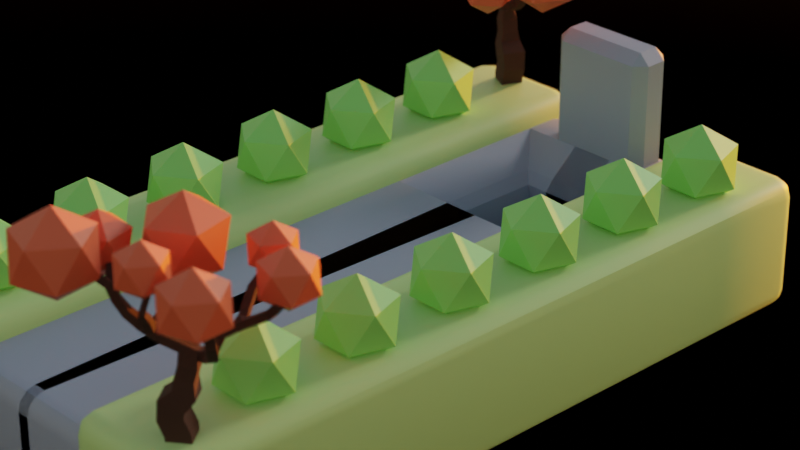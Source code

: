 # Source: path.blend  (saved by Blender 3.5.10; exported with 4.5.12 LTS)
import bpy
from mathutils import Matrix  # noqa: F401  (used for matrix-valued properties, if any)

bpy.ops.wm.read_factory_settings(use_empty=True)
scene = bpy.context.scene
scene.name = 'Scene'

# ---- collections
col_collection = bpy.data.collections.new('Collection'); scene.collection.children.link(col_collection)

# ---- materials (node trees are filled in below, after node groups)
mat_stone = bpy.data.materials.new('Stone')
mat_stone.use_transparent_shadow = False
mat_leaves = bpy.data.materials.new('Leaves')
mat_leaves.use_backface_culling = True
mat_leaves.use_transparent_shadow = False
mat_branch = bpy.data.materials.new('Branch')
mat_branch.use_transparent_shadow = False
mat_hedge = bpy.data.materials.new('Hedge')
mat_hedge.use_transparent_shadow = False
mat_grass = bpy.data.materials.new('Grass')
mat_grass.use_transparent_shadow = False

# ---- node groups
ng_auto_smooth = bpy.data.node_groups.new('Auto Smooth', 'GeometryNodeTree')
_s = ng_auto_smooth.interface.new_socket(name='Geometry', in_out='OUTPUT', socket_type='NodeSocketGeometry')
_s = ng_auto_smooth.interface.new_socket(name='Geometry', in_out='INPUT', socket_type='NodeSocketGeometry')
_s = ng_auto_smooth.interface.new_socket(name='Angle', in_out='INPUT', socket_type='NodeSocketFloat')
_s.subtype = 'ANGLE'
_s.min_value = 0.0
_s.max_value = 3.142
ng_auto_smooth.is_modifier = True
_N = ng_auto_smooth.nodes; _L = ng_auto_smooth.links
n0 = _N.new('NodeGroupOutput'); n0.name = 'Group Output'; n0.location = (480, -100)
n1 = _N.new('NodeGroupInput'); n1.name = 'Group Input'; n1.location = (-420, -300)
n2 = _N.new('NodeGroupInput'); n2.name = 'Group Input.001'; n2.location = (-60, -100)
n3 = _N.new('GeometryNodeSetShadeSmooth'); n3.name = 'Set Shade Smooth'; n3.location = (120, -100)
n3.domain = 'EDGE'
n4 = _N.new('GeometryNodeSetShadeSmooth'); n4.name = 'Set Shade Smooth.001'; n4.location = (300, -100)
n5 = _N.new('GeometryNodeInputMeshEdgeAngle'); n5.name = 'Edge Angle'; n5.location = (-420, -220)
n6 = _N.new('GeometryNodeInputEdgeSmooth'); n6.name = 'Is Edge Smooth'; n6.location = (-60, -160)
n7 = _N.new('GeometryNodeInputShadeSmooth'); n7.name = 'Is Face Smooth'; n7.location = (-240, -340)
n8 = _N.new('FunctionNodeBooleanMath'); n8.name = 'Boolean Math'; n8.location = (-60, -220)
n9 = _N.new('FunctionNodeCompare'); n9.name = 'Compare'; n9.location = (-240, -180)
n9.operation = 'LESS_EQUAL'
_L.new(n5.outputs[0], n9.inputs[0])
_L.new(n4.outputs[0], n0.inputs[0])
_L.new(n1.outputs[1], n9.inputs[1])
_L.new(n9.outputs[0], n8.inputs[0])
_L.new(n7.outputs[0], n8.inputs[1])
_L.new(n2.outputs[0], n3.inputs[0])
_L.new(n6.outputs[0], n3.inputs[1])
_L.new(n3.outputs[0], n4.inputs[0])
_L.new(n8.outputs[0], n3.inputs[2])
n0.is_active_output = True

# ---- material node trees
mat_stone.use_nodes = True; mat_stone.node_tree.nodes.clear()
_N = mat_stone.node_tree.nodes; _L = mat_stone.node_tree.links
n0 = _N.new('ShaderNodeBsdfPrincipled'); n0.name = 'Principled BSDF'; n0.location = (10, 300)
n0.distribution = 'GGX'
n0.subsurface_method = 'RANDOM_WALK_SKIN'
n0.inputs[0].default_value = (0.3344, 0.3631, 0.4575, 1.0)
n0.inputs[3].default_value = 1.45
n0.inputs[27].default_value = (0.0, 0.0, 0.0, 1.0)
n0.inputs[28].default_value = 1.0
n1 = _N.new('ShaderNodeOutputMaterial'); n1.name = 'Material Output'; n1.location = (300, 300)
_L.new(n0.outputs[0], n1.inputs[0])
n1.is_active_output = True
mat_leaves.use_nodes = True; mat_leaves.node_tree.nodes.clear()
_N = mat_leaves.node_tree.nodes; _L = mat_leaves.node_tree.links
n0 = _N.new('ShaderNodeBsdfPrincipled'); n0.name = 'Principled BSDF'; n0.location = (10, 300)
n0.distribution = 'GGX'
n0.subsurface_method = 'RANDOM_WALK_SKIN'
n0.inputs[0].default_value = (0.7991, 0.1329, 0.05613, 1.0)
n0.inputs[3].default_value = 1.45
n0.inputs[27].default_value = (0.0, 0.0, 0.0, 1.0)
n0.inputs[28].default_value = 1.0
n1 = _N.new('ShaderNodeOutputMaterial'); n1.name = 'Material Output'; n1.location = (300, 300)
_L.new(n0.outputs[0], n1.inputs[0])
n1.is_active_output = True
mat_branch.use_nodes = True; mat_branch.node_tree.nodes.clear()
_N = mat_branch.node_tree.nodes; _L = mat_branch.node_tree.links
n0 = _N.new('ShaderNodeBsdfPrincipled'); n0.name = 'Principled BSDF'; n0.location = (10, 300)
n0.distribution = 'GGX'
n0.subsurface_method = 'RANDOM_WALK_SKIN'
n0.inputs[0].default_value = (0.06072, 0.02531, 0.01471, 1.0)
n0.inputs[2].default_value = 1.0
n0.inputs[3].default_value = 1.45
n0.inputs[27].default_value = (0.0, 0.0, 0.0, 1.0)
n0.inputs[28].default_value = 1.0
n1 = _N.new('ShaderNodeOutputMaterial'); n1.name = 'Material Output'; n1.location = (300, 300)
_L.new(n0.outputs[0], n1.inputs[0])
n1.is_active_output = True
mat_hedge.use_nodes = True; mat_hedge.node_tree.nodes.clear()
_N = mat_hedge.node_tree.nodes; _L = mat_hedge.node_tree.links
n0 = _N.new('ShaderNodeBsdfPrincipled'); n0.name = 'Principled BSDF'; n0.location = (10, 300)
n0.distribution = 'GGX'
n0.subsurface_method = 'RANDOM_WALK_SKIN'
n0.inputs[0].default_value = (0.3157, 0.8, 0.1717, 1.0)
n0.inputs[3].default_value = 1.45
n0.inputs[27].default_value = (0.0, 0.0, 0.0, 1.0)
n0.inputs[28].default_value = 1.0
n1 = _N.new('ShaderNodeOutputMaterial'); n1.name = 'Material Output'; n1.location = (300, 300)
_L.new(n0.outputs[0], n1.inputs[0])
n1.is_active_output = True
mat_grass.use_nodes = True; mat_grass.node_tree.nodes.clear()
_N = mat_grass.node_tree.nodes; _L = mat_grass.node_tree.links
n0 = _N.new('ShaderNodeBsdfPrincipled'); n0.name = 'Principled BSDF'; n0.location = (10, 300)
n0.distribution = 'GGX'
n0.subsurface_method = 'RANDOM_WALK_SKIN'
n0.inputs[0].default_value = (0.5733, 0.8, 0.2787, 1.0)
n0.inputs[3].default_value = 1.45
n0.inputs[27].default_value = (0.0, 0.0, 0.0, 1.0)
n0.inputs[28].default_value = 1.0
n1 = _N.new('ShaderNodeOutputMaterial'); n1.name = 'Material Output'; n1.location = (300, 300)
_L.new(n0.outputs[0], n1.inputs[0])
n1.is_active_output = True

# ---- world
world_world = bpy.data.worlds.new('World'); scene.world = world_world
world_world.use_nodes = True; world_world.node_tree.nodes.clear()
_N = world_world.node_tree.nodes; _L = world_world.node_tree.links
n0 = _N.new('ShaderNodeOutputWorld'); n0.name = 'World Output'; n0.location = (300, 300)
n1 = _N.new('ShaderNodeBackground'); n1.name = 'Background'; n1.location = (10, 300)
n1.inputs[1].default_value = 0.6
n2 = _N.new('ShaderNodeTexSky'); n2.name = 'Sky Texture'; n2.location = (-205, 335)
n2.sun_elevation = 0.01571
_L.new(n1.outputs[0], n0.inputs[0])
_L.new(n2.outputs[0], n1.inputs[0])
n0.is_active_output = True
world_world.color = (0.05088, 0.05088, 0.05088)
world_world.use_sun_shadow = False
world_world.sun_shadow_jitter_overblur = 0.0

# ---- cameras
cam_camera = bpy.data.cameras.new('Camera')
cam_camera.clip_end = 100.0
cam_camera.lens = 104.0
cam_camera.ortho_scale = 7.314
cam_camera.dof.use_dof = True
cam_camera.dof.focus_distance = 11.0
cam_camera.dof.aperture_fstop = 0.8
cam_camera.dof.aperture_blades = 3

# ---- lights
light_light = bpy.data.lights.new('Light', 'SUN')
light_light.transmission_factor = 0.0
light_light.angle = 0.1993
light_light.energy = 1.0
light_light.shadow_soft_size = 0.1
light_light.shadow_cascade_max_distance = 1000.0

# ---- meshes
me_cube = bpy.data.meshes.new('Cube')
me_cube.from_pydata([(-0.1535, 1.393, -0.3609), (-0.1535, -2.018, 0.3609), (-0.1869, 0.9327, -0.3609), (-0.3188, 0.9318, 0.3609), (-0.3188, 0.2787, 0.3609), (-0.1869, 0.2778, -0.3609), (-0.1535, 1.393, 0.3609), (-0.1535, -2.018, -0.3609), (0.02865, 1.393, 0.3609), (0.02865, -2.018, -0.3609), (0.02865, 1.393, -0.3609), (0.02865, -2.018, 0.3609), (0.08478, 0.9327, -0.3609), (0.0, 0.9318, 0.3609), (0.0, 0.2787, 0.3609), (0.08478, 0.2778, -0.3609), (-0.43, 1.393, -0.3609), (-0.43, -2.018, 0.3609), (-0.43, 0.8281, -0.3609), (-0.43, 0.8281, 0.3609), (-0.43, 0.3825, 0.3609), (-0.43, 0.3825, -0.3609), (-0.43, 1.393, 0.3609), (-0.43, -2.018, -0.3609), (-0.2786, 1.163, 0.3609), (0.05671, 1.163, 0.3609), (-0.43, 1.111, 0.3609)], [], [(16, 22, 6, 0), (12, 15, 5, 2), (11, 14, 4, 1), (10, 12, 2, 0), (9, 11, 1, 7), (15, 9, 7, 5), (25, 8, 6, 24), (0, 6, 8, 10), (2, 5, 21, 18), (1, 4, 20, 17), (4, 3, 19, 20), (0, 2, 18, 16), (7, 1, 17, 23), (5, 7, 23, 21), (24, 6, 22, 26), (3, 24, 26, 19), (13, 25, 24, 3), (3, 4, 14, 13)])
me_cube.polygons.foreach_set('use_smooth', [True] * 18)
_uv = me_cube.uv_layers.new(name='UVMap')
_uv.uv.foreach_set('vector', [0.375, 0.1099, 0.625, 0.1099, 0.625, 0.1548, 0.375, 0.1548, 0.16, 0.5746, 0.1876, 0.5746, 0.1876, 0.5952, 0.16, 0.5952, 0.625, 0.5746, 0.8124, 0.5746, 0.8124, 0.5952, 0.625, 0.5952, 0.125, 0.5746, 0.16, 0.5746, 0.16, 0.5952, 0.125, 0.5952, 0.375, 0.5746, 0.625, 0.5746, 0.625, 0.5952, 0.375, 0.5952, 0.1876, 0.5746, 0.375, 0.5746, 0.375, 0.5952, 0.1876, 0.5952, 0.8575, 0.5746, 0.875, 0.5746, 0.875, 0.5952, 0.8575, 0.5952, 0.375, 0.1548, 0.625, 0.1548, 0.625, 0.1754, 0.375, 0.1754, 0.16, 0.5952, 0.1876, 0.5952, 0.1876, 0.6401, 0.16, 0.6401, 0.625, 0.5952, 0.8124, 0.5952, 0.8124, 0.6401, 0.625, 0.6401, 0.8124, 0.5952, 0.84, 0.5952, 0.84, 0.6401, 0.8124, 0.6401, 0.125, 0.5952, 0.16, 0.5952, 0.16, 0.6401, 0.125, 0.6401, 0.375, 0.5952, 0.625, 0.5952, 0.625, 0.6401, 0.375, 0.6401, 0.1876, 0.5952, 0.375, 0.5952, 0.375, 0.6401, 0.1876, 0.6401, 0.8575, 0.5952, 0.875, 0.5952, 0.875, 0.6401, 0.8575, 0.6401, 0.84, 0.5952, 0.8575, 0.5952, 0.8575, 0.6401, 0.84, 0.6401, 0.84, 0.5746, 0.8575, 0.5746, 0.8575, 0.5952, 0.84, 0.5952, 0.84, 0.5952, 0.8124, 0.5952, 0.8124, 0.5746, 0.84, 0.5746])
me_cube.materials.append(mat_stone)
me_cube.use_mirror_vertex_groups = False
me_cube.update()
me_icosphere_016 = bpy.data.meshes.new('Icosphere.016')
me_icosphere_016.from_pydata([(0.0, 0.0, -0.2135), (0.08992, -0.1685, -0.09548), (-0.1324, -0.1376, -0.09548), (-0.1718, 0.08343, -0.09548), (0.02627, 0.1891, -0.09548), (0.188, 0.03346, -0.09548), (-0.02627, -0.1891, 0.09548), (-0.188, -0.03346, 0.09548), (-0.08992, 0.1685, 0.09548), (0.1324, 0.1376, 0.09548), (0.1718, -0.08343, 0.09548), (0.0, 0.0, 0.2135)], [], [(0, 1, 2), (1, 0, 5), (0, 2, 3), (0, 3, 4), (0, 4, 5), (1, 5, 10), (2, 1, 6), (3, 2, 7), (4, 3, 8), (5, 4, 9), (1, 10, 6), (2, 6, 7), (3, 7, 8), (4, 8, 9), (5, 9, 10), (6, 10, 11), (7, 6, 11), (8, 7, 11), (9, 8, 11), (10, 9, 11)])
_uv = me_icosphere_016.uv_layers.new(name='UVMap')
_uv.uv.foreach_set('vector', [0.1818, 0.0, 0.2727, 0.1575, 0.09091, 0.1575, 0.2727, 0.1575, 0.3636, 0.0, 0.4545, 0.1575, 0.9091, 0.0, 1.0, 0.1575, 0.8182, 0.1575, 0.7273, 0.0, 0.8182, 0.1575, 0.6364, 0.1575, 0.5455, 0.0, 0.6364, 0.1575, 0.4545, 0.1575, 0.2727, 0.1575, 0.4545, 0.1575, 0.3636, 0.3149, 0.09091, 0.1575, 0.2727, 0.1575, 0.1818, 0.3149, 0.8182, 0.1575, 1.0, 0.1575, 0.9091, 0.3149, 0.6364, 0.1575, 0.8182, 0.1575, 0.7273, 0.3149, 0.4545, 0.1575, 0.6364, 0.1575, 0.5455, 0.3149, 0.2727, 0.1575, 0.3636, 0.3149, 0.1818, 0.3149, 0.09091, 0.1575, 0.1818, 0.3149, 0.0, 0.3149, 0.8182, 0.1575, 0.9091, 0.3149, 0.7273, 0.3149, 0.6364, 0.1575, 0.7273, 0.3149, 0.5455, 0.3149, 0.4545, 0.1575, 0.5455, 0.3149, 0.3636, 0.3149, 0.1818, 0.3149, 0.3636, 0.3149, 0.2727, 0.4724, 0.0, 0.3149, 0.1818, 0.3149, 0.09091, 0.4724, 0.7273, 0.3149, 0.9091, 0.3149, 0.8182, 0.4724, 0.5455, 0.3149, 0.7273, 0.3149, 0.6364, 0.4724, 0.3636, 0.3149, 0.5455, 0.3149, 0.4545, 0.4724])
me_icosphere_016.materials.append(mat_leaves)
me_icosphere_016.update()
me_icosphere_017 = bpy.data.meshes.new('Icosphere.017')
me_icosphere_017.from_pydata([(0.0, 0.0, -0.1717), (0.07232, -0.1355, -0.07679), (-0.1065, -0.1106, -0.07679), (-0.1381, 0.0671, -0.07679), (0.02113, 0.1521, -0.07679), (0.1512, 0.02691, -0.07679), (-0.02113, -0.1521, 0.07679), (-0.1512, -0.02691, 0.07679), (-0.07232, 0.1355, 0.07679), (0.1065, 0.1106, 0.07679), (0.1381, -0.0671, 0.07679), (0.0, 0.0, 0.1717)], [], [(0, 1, 2), (1, 0, 5), (0, 2, 3), (0, 3, 4), (0, 4, 5), (1, 5, 10), (2, 1, 6), (3, 2, 7), (4, 3, 8), (5, 4, 9), (1, 10, 6), (2, 6, 7), (3, 7, 8), (4, 8, 9), (5, 9, 10), (6, 10, 11), (7, 6, 11), (8, 7, 11), (9, 8, 11), (10, 9, 11)])
_uv = me_icosphere_017.uv_layers.new(name='UVMap')
_uv.uv.foreach_set('vector', [0.1818, 0.0, 0.2727, 0.1575, 0.09091, 0.1575, 0.2727, 0.1575, 0.3636, 0.0, 0.4545, 0.1575, 0.9091, 0.0, 1.0, 0.1575, 0.8182, 0.1575, 0.7273, 0.0, 0.8182, 0.1575, 0.6364, 0.1575, 0.5455, 0.0, 0.6364, 0.1575, 0.4545, 0.1575, 0.2727, 0.1575, 0.4545, 0.1575, 0.3636, 0.3149, 0.09091, 0.1575, 0.2727, 0.1575, 0.1818, 0.3149, 0.8182, 0.1575, 1.0, 0.1575, 0.9091, 0.3149, 0.6364, 0.1575, 0.8182, 0.1575, 0.7273, 0.3149, 0.4545, 0.1575, 0.6364, 0.1575, 0.5455, 0.3149, 0.2727, 0.1575, 0.3636, 0.3149, 0.1818, 0.3149, 0.09091, 0.1575, 0.1818, 0.3149, 0.0, 0.3149, 0.8182, 0.1575, 0.9091, 0.3149, 0.7273, 0.3149, 0.6364, 0.1575, 0.7273, 0.3149, 0.5455, 0.3149, 0.4545, 0.1575, 0.5455, 0.3149, 0.3636, 0.3149, 0.1818, 0.3149, 0.3636, 0.3149, 0.2727, 0.4724, 0.0, 0.3149, 0.1818, 0.3149, 0.09091, 0.4724, 0.7273, 0.3149, 0.9091, 0.3149, 0.8182, 0.4724, 0.5455, 0.3149, 0.7273, 0.3149, 0.6364, 0.4724, 0.3636, 0.3149, 0.5455, 0.3149, 0.4545, 0.4724])
me_icosphere_017.materials.append(mat_leaves)
me_icosphere_017.update()
me_icosphere_018 = bpy.data.meshes.new('Icosphere.018')
me_icosphere_018.from_pydata([(0.0, 0.0, -0.1459), (0.06145, -0.1151, -0.06525), (-0.0905, -0.09402, -0.06525), (-0.1174, 0.05702, -0.06525), (0.01795, 0.1293, -0.06525), (0.1285, 0.02287, -0.06525), (-0.01795, -0.1293, 0.06525), (-0.1285, -0.02287, 0.06525), (-0.06145, 0.1151, 0.06525), (0.0905, 0.09402, 0.06525), (0.1174, -0.05702, 0.06525), (0.0, 0.0, 0.1459)], [], [(0, 1, 2), (1, 0, 5), (0, 2, 3), (0, 3, 4), (0, 4, 5), (1, 5, 10), (2, 1, 6), (3, 2, 7), (4, 3, 8), (5, 4, 9), (1, 10, 6), (2, 6, 7), (3, 7, 8), (4, 8, 9), (5, 9, 10), (6, 10, 11), (7, 6, 11), (8, 7, 11), (9, 8, 11), (10, 9, 11)])
_uv = me_icosphere_018.uv_layers.new(name='UVMap')
_uv.uv.foreach_set('vector', [0.1818, 0.0, 0.2727, 0.1575, 0.09091, 0.1575, 0.2727, 0.1575, 0.3636, 0.0, 0.4545, 0.1575, 0.9091, 0.0, 1.0, 0.1575, 0.8182, 0.1575, 0.7273, 0.0, 0.8182, 0.1575, 0.6364, 0.1575, 0.5455, 0.0, 0.6364, 0.1575, 0.4545, 0.1575, 0.2727, 0.1575, 0.4545, 0.1575, 0.3636, 0.3149, 0.09091, 0.1575, 0.2727, 0.1575, 0.1818, 0.3149, 0.8182, 0.1575, 1.0, 0.1575, 0.9091, 0.3149, 0.6364, 0.1575, 0.8182, 0.1575, 0.7273, 0.3149, 0.4545, 0.1575, 0.6364, 0.1575, 0.5455, 0.3149, 0.2727, 0.1575, 0.3636, 0.3149, 0.1818, 0.3149, 0.09091, 0.1575, 0.1818, 0.3149, 0.0, 0.3149, 0.8182, 0.1575, 0.9091, 0.3149, 0.7273, 0.3149, 0.6364, 0.1575, 0.7273, 0.3149, 0.5455, 0.3149, 0.4545, 0.1575, 0.5455, 0.3149, 0.3636, 0.3149, 0.1818, 0.3149, 0.3636, 0.3149, 0.2727, 0.4724, 0.0, 0.3149, 0.1818, 0.3149, 0.09091, 0.4724, 0.7273, 0.3149, 0.9091, 0.3149, 0.8182, 0.4724, 0.5455, 0.3149, 0.7273, 0.3149, 0.6364, 0.4724, 0.3636, 0.3149, 0.5455, 0.3149, 0.4545, 0.4724])
me_icosphere_018.materials.append(mat_leaves)
me_icosphere_018.update()
me_icosphere_019 = bpy.data.meshes.new('Icosphere.019')
me_icosphere_019.from_pydata([(0.0, 0.0, -0.1314), (0.05536, -0.1037, -0.05878), (-0.08152, -0.08469, -0.05878), (-0.1057, 0.05136, -0.05878), (0.01617, 0.1164, -0.05878), (0.1157, 0.0206, -0.05878), (-0.01617, -0.1164, 0.05878), (-0.1157, -0.0206, 0.05878), (-0.05536, 0.1037, 0.05878), (0.08152, 0.08469, 0.05878), (0.1057, -0.05136, 0.05878), (0.0, 0.0, 0.1314)], [], [(0, 1, 2), (1, 0, 5), (0, 2, 3), (0, 3, 4), (0, 4, 5), (1, 5, 10), (2, 1, 6), (3, 2, 7), (4, 3, 8), (5, 4, 9), (1, 10, 6), (2, 6, 7), (3, 7, 8), (4, 8, 9), (5, 9, 10), (6, 10, 11), (7, 6, 11), (8, 7, 11), (9, 8, 11), (10, 9, 11)])
_uv = me_icosphere_019.uv_layers.new(name='UVMap')
_uv.uv.foreach_set('vector', [0.1818, 0.0, 0.2727, 0.1575, 0.09091, 0.1575, 0.2727, 0.1575, 0.3636, 0.0, 0.4545, 0.1575, 0.9091, 0.0, 1.0, 0.1575, 0.8182, 0.1575, 0.7273, 0.0, 0.8182, 0.1575, 0.6364, 0.1575, 0.5455, 0.0, 0.6364, 0.1575, 0.4545, 0.1575, 0.2727, 0.1575, 0.4545, 0.1575, 0.3636, 0.3149, 0.09091, 0.1575, 0.2727, 0.1575, 0.1818, 0.3149, 0.8182, 0.1575, 1.0, 0.1575, 0.9091, 0.3149, 0.6364, 0.1575, 0.8182, 0.1575, 0.7273, 0.3149, 0.4545, 0.1575, 0.6364, 0.1575, 0.5455, 0.3149, 0.2727, 0.1575, 0.3636, 0.3149, 0.1818, 0.3149, 0.09091, 0.1575, 0.1818, 0.3149, 0.0, 0.3149, 0.8182, 0.1575, 0.9091, 0.3149, 0.7273, 0.3149, 0.6364, 0.1575, 0.7273, 0.3149, 0.5455, 0.3149, 0.4545, 0.1575, 0.5455, 0.3149, 0.3636, 0.3149, 0.1818, 0.3149, 0.3636, 0.3149, 0.2727, 0.4724, 0.0, 0.3149, 0.1818, 0.3149, 0.09091, 0.4724, 0.7273, 0.3149, 0.9091, 0.3149, 0.8182, 0.4724, 0.5455, 0.3149, 0.7273, 0.3149, 0.6364, 0.4724, 0.3636, 0.3149, 0.5455, 0.3149, 0.4545, 0.4724])
me_icosphere_019.materials.append(mat_leaves)
me_icosphere_019.update()
me_icosphere_020 = bpy.data.meshes.new('Icosphere.020')
me_icosphere_020.from_pydata([(0.0, 0.0, -0.2135), (0.01549, -0.1903, -0.09548), (-0.1762, -0.07354, -0.09548), (-0.1244, 0.1449, -0.09548), (0.09934, 0.1631, -0.09548), (0.1858, -0.04408, -0.09548), (-0.09934, -0.1631, 0.09548), (-0.1858, 0.04408, 0.09548), (-0.01549, 0.1903, 0.09548), (0.1762, 0.07354, 0.09548), (0.1244, -0.1449, 0.09548), (0.0, 0.0, 0.2135)], [], [(0, 1, 2), (1, 0, 5), (0, 2, 3), (0, 3, 4), (0, 4, 5), (1, 5, 10), (2, 1, 6), (3, 2, 7), (4, 3, 8), (5, 4, 9), (1, 10, 6), (2, 6, 7), (3, 7, 8), (4, 8, 9), (5, 9, 10), (6, 10, 11), (7, 6, 11), (8, 7, 11), (9, 8, 11), (10, 9, 11)])
_uv = me_icosphere_020.uv_layers.new(name='UVMap')
_uv.uv.foreach_set('vector', [0.1818, 0.0, 0.2727, 0.1575, 0.09091, 0.1575, 0.2727, 0.1575, 0.3636, 0.0, 0.4545, 0.1575, 0.9091, 0.0, 1.0, 0.1575, 0.8182, 0.1575, 0.7273, 0.0, 0.8182, 0.1575, 0.6364, 0.1575, 0.5455, 0.0, 0.6364, 0.1575, 0.4545, 0.1575, 0.2727, 0.1575, 0.4545, 0.1575, 0.3636, 0.3149, 0.09091, 0.1575, 0.2727, 0.1575, 0.1818, 0.3149, 0.8182, 0.1575, 1.0, 0.1575, 0.9091, 0.3149, 0.6364, 0.1575, 0.8182, 0.1575, 0.7273, 0.3149, 0.4545, 0.1575, 0.6364, 0.1575, 0.5455, 0.3149, 0.2727, 0.1575, 0.3636, 0.3149, 0.1818, 0.3149, 0.09091, 0.1575, 0.1818, 0.3149, 0.0, 0.3149, 0.8182, 0.1575, 0.9091, 0.3149, 0.7273, 0.3149, 0.6364, 0.1575, 0.7273, 0.3149, 0.5455, 0.3149, 0.4545, 0.1575, 0.5455, 0.3149, 0.3636, 0.3149, 0.1818, 0.3149, 0.3636, 0.3149, 0.2727, 0.4724, 0.0, 0.3149, 0.1818, 0.3149, 0.09091, 0.4724, 0.7273, 0.3149, 0.9091, 0.3149, 0.8182, 0.4724, 0.5455, 0.3149, 0.7273, 0.3149, 0.6364, 0.4724, 0.3636, 0.3149, 0.5455, 0.3149, 0.4545, 0.4724])
me_icosphere_020.materials.append(mat_leaves)
me_icosphere_020.update()
me_icosphere_021 = bpy.data.meshes.new('Icosphere.021')
me_icosphere_021.from_pydata([(0.0, 0.0, -0.1536), (0.01114, -0.1369, -0.06868), (-0.1268, -0.0529, -0.06868), (-0.08949, 0.1042, -0.06868), (0.07146, 0.1173, -0.06868), (0.1336, -0.03171, -0.06868), (-0.07146, -0.1173, 0.06868), (-0.1336, 0.03171, 0.06868), (-0.01114, 0.1369, 0.06868), (0.1268, 0.0529, 0.06868), (0.08949, -0.1042, 0.06868), (0.0, 0.0, 0.1536)], [], [(0, 1, 2), (1, 0, 5), (0, 2, 3), (0, 3, 4), (0, 4, 5), (1, 5, 10), (2, 1, 6), (3, 2, 7), (4, 3, 8), (5, 4, 9), (1, 10, 6), (2, 6, 7), (3, 7, 8), (4, 8, 9), (5, 9, 10), (6, 10, 11), (7, 6, 11), (8, 7, 11), (9, 8, 11), (10, 9, 11)])
_uv = me_icosphere_021.uv_layers.new(name='UVMap')
_uv.uv.foreach_set('vector', [0.1818, 0.0, 0.2727, 0.1575, 0.09091, 0.1575, 0.2727, 0.1575, 0.3636, 0.0, 0.4545, 0.1575, 0.9091, 0.0, 1.0, 0.1575, 0.8182, 0.1575, 0.7273, 0.0, 0.8182, 0.1575, 0.6364, 0.1575, 0.5455, 0.0, 0.6364, 0.1575, 0.4545, 0.1575, 0.2727, 0.1575, 0.4545, 0.1575, 0.3636, 0.3149, 0.09091, 0.1575, 0.2727, 0.1575, 0.1818, 0.3149, 0.8182, 0.1575, 1.0, 0.1575, 0.9091, 0.3149, 0.6364, 0.1575, 0.8182, 0.1575, 0.7273, 0.3149, 0.4545, 0.1575, 0.6364, 0.1575, 0.5455, 0.3149, 0.2727, 0.1575, 0.3636, 0.3149, 0.1818, 0.3149, 0.09091, 0.1575, 0.1818, 0.3149, 0.0, 0.3149, 0.8182, 0.1575, 0.9091, 0.3149, 0.7273, 0.3149, 0.6364, 0.1575, 0.7273, 0.3149, 0.5455, 0.3149, 0.4545, 0.1575, 0.5455, 0.3149, 0.3636, 0.3149, 0.1818, 0.3149, 0.3636, 0.3149, 0.2727, 0.4724, 0.0, 0.3149, 0.1818, 0.3149, 0.09091, 0.4724, 0.7273, 0.3149, 0.9091, 0.3149, 0.8182, 0.4724, 0.5455, 0.3149, 0.7273, 0.3149, 0.6364, 0.4724, 0.3636, 0.3149, 0.5455, 0.3149, 0.4545, 0.4724])
me_icosphere_021.materials.append(mat_leaves)
me_icosphere_021.update()
me_icosphere_022 = bpy.data.meshes.new('Icosphere.022')
me_icosphere_022.from_pydata([(0.0, 0.0, -0.1235), (0.05203, -0.09748, -0.05525), (-0.07663, -0.07961, -0.05525), (-0.09939, 0.04828, -0.05525), (0.0152, 0.1094, -0.05525), (0.1088, 0.01936, -0.05525), (-0.0152, -0.1094, 0.05525), (-0.1088, -0.01936, 0.05525), (-0.05203, 0.09748, 0.05525), (0.07663, 0.07961, 0.05525), (0.09939, -0.04828, 0.05525), (0.0, 0.0, 0.1235)], [], [(0, 1, 2), (1, 0, 5), (0, 2, 3), (0, 3, 4), (0, 4, 5), (1, 5, 10), (2, 1, 6), (3, 2, 7), (4, 3, 8), (5, 4, 9), (1, 10, 6), (2, 6, 7), (3, 7, 8), (4, 8, 9), (5, 9, 10), (6, 10, 11), (7, 6, 11), (8, 7, 11), (9, 8, 11), (10, 9, 11)])
_uv = me_icosphere_022.uv_layers.new(name='UVMap')
_uv.uv.foreach_set('vector', [0.1818, 0.0, 0.2727, 0.1575, 0.09091, 0.1575, 0.2727, 0.1575, 0.3636, 0.0, 0.4545, 0.1575, 0.9091, 0.0, 1.0, 0.1575, 0.8182, 0.1575, 0.7273, 0.0, 0.8182, 0.1575, 0.6364, 0.1575, 0.5455, 0.0, 0.6364, 0.1575, 0.4545, 0.1575, 0.2727, 0.1575, 0.4545, 0.1575, 0.3636, 0.3149, 0.09091, 0.1575, 0.2727, 0.1575, 0.1818, 0.3149, 0.8182, 0.1575, 1.0, 0.1575, 0.9091, 0.3149, 0.6364, 0.1575, 0.8182, 0.1575, 0.7273, 0.3149, 0.4545, 0.1575, 0.6364, 0.1575, 0.5455, 0.3149, 0.2727, 0.1575, 0.3636, 0.3149, 0.1818, 0.3149, 0.09091, 0.1575, 0.1818, 0.3149, 0.0, 0.3149, 0.8182, 0.1575, 0.9091, 0.3149, 0.7273, 0.3149, 0.6364, 0.1575, 0.7273, 0.3149, 0.5455, 0.3149, 0.4545, 0.1575, 0.5455, 0.3149, 0.3636, 0.3149, 0.1818, 0.3149, 0.3636, 0.3149, 0.2727, 0.4724, 0.0, 0.3149, 0.1818, 0.3149, 0.09091, 0.4724, 0.7273, 0.3149, 0.9091, 0.3149, 0.8182, 0.4724, 0.5455, 0.3149, 0.7273, 0.3149, 0.6364, 0.4724, 0.3636, 0.3149, 0.5455, 0.3149, 0.4545, 0.4724])
me_icosphere_022.materials.append(mat_leaves)
me_icosphere_022.update()
me_cube_019 = bpy.data.meshes.new('Cube.019')
me_cube_019.from_pydata([(0.05548, 0.04308, -0.4335), (0.004176, -0.06255, -0.4335), (-0.1014, -0.01125, -0.4311), (-0.05012, 0.09438, -0.4311), (0.08457, 0.02896, -0.2938), (0.03326, -0.07667, -0.2938), (-0.07105, -0.02601, -0.2753), (-0.01974, 0.07962, -0.2753), (0.01986, 0.05456, -0.147), (-0.02687, -0.04164, -0.147), (-0.1154, 0.001377, -0.1888), (-0.0687, 0.09758, -0.1888), (0.2429, -0.07504, 0.2881), (0.2329, -0.1067, 0.2765), (0.2054, -0.106, 0.2982), (0.2153, -0.07438, 0.3099), (0.2829, -0.1224, 0.3083), (0.2689, -0.1501, 0.2919), (0.247, -0.1551, 0.319), (0.261, -0.1273, 0.3354), (0.3943, -0.192, 0.3949), (0.3849, -0.2232, 0.3817), (0.362, -0.2274, 0.408), (0.3713, -0.1962, 0.4211), (-0.2047, 0.08529, 0.08916), (-0.1944, 0.1201, 0.09761), (-0.1715, 0.1069, 0.124), (-0.1818, 0.07212, 0.1155), (-0.3896, 0.192, 0.2063), (-0.3588, 0.2126, 0.2019), (-0.343, 0.1951, 0.2308), (-0.3738, 0.1745, 0.2352), (0.09146, 0.05972, 0.1762), (0.1252, 0.04538, 0.1765), (0.1145, 0.02098, 0.2017), (0.08083, 0.03532, 0.2013), (0.122, 0.1262, 0.2464), (0.1484, 0.1177, 0.2504), (0.1391, 0.09256, 0.2586), (0.1127, 0.101, 0.2545), (-0.4073, 0.283, 0.2928), (-0.3745, 0.2981, 0.2833), (-0.3574, 0.277, 0.3088), (-0.3901, 0.2619, 0.3183), (0.22, -0.2219, 0.2486), (0.1858, -0.2197, 0.2461), (0.1841, -0.2074, 0.2782), (0.2184, -0.2096, 0.2808), (0.01005, 0.04818, -0.09976), (-0.02791, -0.02999, -0.09976), (-0.1053, 0.00762, -0.1117), (-0.06737, 0.08578, -0.1117), (-0.006521, 0.05623, -0.03437), (-0.04449, -0.02194, -0.03437), (-0.1213, 0.01536, -0.05059), (-0.08331, 0.09353, -0.05059), (0.05567, 0.04299, -0.3708), (0.004363, -0.06264, -0.3708), (-0.0989, -0.01248, -0.3461), (-0.0476, 0.09315, -0.3461), (0.07997, 0.03551, -0.1939), (0.02527, -0.07711, -0.1939), (-0.07636, -0.02775, -0.2479), (-0.02165, 0.08487, -0.2479), (0.1732, -0.3913, 0.2914), (0.14, -0.3832, 0.287), (0.1378, -0.3742, 0.3202), (0.171, -0.3823, 0.3246), (-0.01037, -0.1766, 0.09881), (-0.0511, -0.1564, 0.1019), (-0.03949, -0.1391, 0.1424), (0.001247, -0.1593, 0.1393), (-0.02039, -0.2511, 0.1632), (-0.06333, -0.2383, 0.1715), (-0.04877, -0.2111, 0.2051), (-0.005841, -0.2239, 0.1968), (-0.0258, -0.2921, 0.1987), (-0.06873, -0.2793, 0.207), (-0.05418, -0.2522, 0.2405), (-0.01125, -0.265, 0.2323), (-0.1507, 0.2049, 0.0511), (-0.1056, 0.1989, 0.04952), (-0.1082, 0.1698, 0.0844), (-0.1534, 0.1758, 0.08598), (-0.1259, 0.3026, 0.1537), (-0.08134, 0.294, 0.1494), (-0.08628, 0.2561, 0.1741), (-0.1308, 0.2647, 0.1785), (-0.1058, 0.3403, 0.254), (-0.06101, 0.3322, 0.2519), (-0.06798, 0.2896, 0.2663), (-0.1128, 0.2976, 0.2683), (-0.1007, 0.3594, 0.3455), (-0.06533, 0.3539, 0.3466), (-0.07093, 0.3197, 0.356), (-0.1063, 0.3252, 0.3549), (-0.338, -0.06424, 0.1987), (-0.367, -0.04088, 0.196), (-0.3583, -0.02631, 0.2292), (-0.3294, -0.04967, 0.2319), (-0.4301, -0.1395, 0.2538), (-0.4553, -0.1125, 0.2485), (-0.4469, -0.09824, 0.282), (-0.4218, -0.1253, 0.2872), (0.07506, 0.1042, 0.3709), (0.1006, 0.0961, 0.3791), (0.09457, 0.0697, 0.3719), (0.06905, 0.07781, 0.3636), (-0.01624, 0.03797, 0.0173), (-0.03614, -0.00301, 0.0173), (-0.05194, 0.004664, 0.05934), (-0.03204, 0.04564, 0.05934), (0.01922, 0.02074, 0.03378), (-0.0006826, -0.02023, 0.03378), (-0.01648, -0.01256, 0.07581), (0.00342, 0.02842, 0.07581), (0.05468, 0.003523, 0.05025), (0.03477, -0.03745, 0.05025), (0.01897, -0.02978, 0.09228), (0.03888, 0.0112, 0.09228), (0.1262, -0.03197, 0.1007), (0.1069, -0.07176, 0.1007), (0.08106, -0.0592, 0.1343), (0.09718, -0.02688, 0.132), (0.1547, -0.04646, 0.1288), (0.1359, -0.08515, 0.1288), (0.1108, -0.07294, 0.1615), (0.1295, -0.03426, 0.1615), (0.1823, -0.06055, 0.1561), (0.164, -0.09817, 0.1561), (0.1396, -0.0863, 0.1879), (0.1579, -0.04869, 0.1879), (0.2214, -0.07081, 0.2256), (0.2142, -0.1104, 0.2297), (0.1768, -0.1106, 0.2365), (0.1854, -0.06713, 0.2392), (0.232, -0.0728, 0.2568), (0.2283, -0.1095, 0.2568), (0.1939, -0.106, 0.2698), (0.1977, -0.06929, 0.2698), (0.2641, -0.09994, 0.299), (0.2459, -0.1233, 0.2802), (0.225, -0.1293, 0.3078), (0.2432, -0.1059, 0.3266), (0.3038, -0.1352, 0.3247), (0.2944, -0.1665, 0.3115), (0.2714, -0.1706, 0.3378), (0.2808, -0.1394, 0.3509), (0.3264, -0.1494, 0.3422), (0.317, -0.1806, 0.3291), (0.2941, -0.1848, 0.3553), (0.3034, -0.1536, 0.3685), (0.349, -0.1636, 0.3598), (0.3397, -0.1948, 0.3466), (0.3167, -0.199, 0.3729), (0.3261, -0.1678, 0.386), (0.3717, -0.1778, 0.3773), (0.3623, -0.209, 0.3642), (0.3393, -0.2132, 0.3904), (0.3487, -0.182, 0.4036), (-0.09478, 0.02547, -0.0101), (-0.07487, 0.06645, -0.0101), (-0.09088, 0.07422, 0.03183), (-0.1108, 0.03325, 0.03183), (-0.1181, 0.03678, -0.02109), (-0.09816, 0.07776, -0.02109), (-0.1177, 0.0871, 0.02674), (-0.1395, 0.04786, 0.02607), (-0.1803, 0.06831, 0.01323), (-0.1611, 0.09876, 0.02032), (-0.1911, 0.07472, 0.04295), (-0.1731, 0.1117, 0.04295), (-0.1395, 0.0954, 0.06015), (-0.1575, 0.05838, 0.06015), (-0.2015, 0.08082, 0.07129), (-0.1843, 0.1161, 0.07129), (-0.1523, 0.1005, 0.08767), (-0.1694, 0.06527, 0.08767), (-0.2209, 0.08319, 0.09148), (-0.2196, 0.1179, 0.1051), (-0.2083, 0.1046, 0.138), (-0.2096, 0.06987, 0.1244), (-0.2474, 0.08095, 0.09967), (-0.2461, 0.1157, 0.1133), (-0.2348, 0.1023, 0.1462), (-0.2361, 0.06763, 0.1326), (-0.3075, 0.1044, 0.1327), (-0.2805, 0.1301, 0.1327), (-0.2671, 0.116, 0.1645), (-0.2947, 0.08493, 0.1644), (-0.3273, 0.1253, 0.1502), (-0.3002, 0.1509, 0.1502), (-0.2869, 0.1368, 0.182), (-0.3139, 0.1112, 0.182), (-0.347, 0.1461, 0.1676), (-0.32, 0.1718, 0.1676), (-0.3066, 0.1577, 0.1995), (-0.3337, 0.132, 0.1995), (-0.3668, 0.1669, 0.1851), (-0.3397, 0.1926, 0.1851), (-0.3264, 0.1785, 0.217), (-0.3534, 0.1529, 0.217), (0.06817, 0.01415, 0.1037), (0.1076, -0.002981, 0.1037), (0.05455, -0.01722, 0.1297), (0.07648, 0.03048, 0.1295), (0.1139, 0.01424, 0.1295), (0.101, -0.01551, 0.1542), (0.06356, 0.0007344, 0.1542), (0.08437, 0.046, 0.1541), (0.1198, 0.03059, 0.1541), (0.1076, 0.002386, 0.1775), (0.07212, 0.01779, 0.1775), (0.09982, 0.07734, 0.1944), (0.1313, 0.06425, 0.1949), (0.1224, 0.04395, 0.2209), (0.09092, 0.05705, 0.2203), (0.1074, 0.09343, 0.211), (0.1369, 0.08115, 0.2115), (0.1285, 0.06213, 0.2358), (0.09902, 0.0744, 0.2353), (0.1145, 0.1086, 0.2266), (0.1421, 0.09705, 0.2271), (0.1343, 0.07922, 0.2498), (0.1066, 0.09073, 0.2494), (-0.3953, 0.2182, 0.2311), (-0.3625, 0.2333, 0.2216), (-0.3454, 0.2122, 0.2471), (-0.3781, 0.1971, 0.2566), (-0.3993, 0.2398, 0.2517), (-0.3665, 0.2549, 0.2422), (-0.3494, 0.2338, 0.2677), (-0.3821, 0.2187, 0.2772), (-0.4033, 0.2614, 0.2722), (-0.3705, 0.2765, 0.2627), (-0.3534, 0.2554, 0.2883), (-0.3861, 0.2403, 0.2978), (0.2127, -0.1291, 0.1991), (0.174, -0.1332, 0.1991), (0.2152, -0.1607, 0.216), (0.1781, -0.1646, 0.216), (0.1763, -0.1478, 0.2493), (0.2135, -0.1439, 0.2493), (0.2177, -0.191, 0.2322), (0.182, -0.1948, 0.2322), (0.1803, -0.1786, 0.2643), (0.216, -0.1749, 0.2643), (0.212, -0.2512, 0.2561), (0.1788, -0.2431, 0.2517), (0.1766, -0.2341, 0.2849), (0.2098, -0.2422, 0.2893), (0.2043, -0.2792, 0.2632), (0.1711, -0.2711, 0.2588), (0.1689, -0.2622, 0.2919), (0.2021, -0.2703, 0.2963), (0.1965, -0.3072, 0.2702), (0.1633, -0.2992, 0.2658), (0.1611, -0.2902, 0.299), (0.1943, -0.2983, 0.3034), (0.1887, -0.3353, 0.2773), (0.1556, -0.3272, 0.2729), (0.1533, -0.3182, 0.306), (0.1865, -0.3263, 0.3105), (0.181, -0.3633, 0.2843), (0.1478, -0.3552, 0.2799), (0.1456, -0.3462, 0.3131), (0.1788, -0.3543, 0.3175), (0.06332, -0.07967, 0.07364), (0.02709, -0.05205, 0.07364), (0.03264, -0.04477, 0.1183), (0.06886, -0.0724, 0.1183), (0.03902, -0.1115, 0.08185), (0.002791, -0.08392, 0.08185), (0.008337, -0.07664, 0.1265), (0.04456, -0.1043, 0.1265), (0.01471, -0.1434, 0.09007), (-0.02151, -0.1158, 0.09007), (-0.01597, -0.1085, 0.1347), (0.02026, -0.1361, 0.1347), (-0.01396, -0.2022, 0.1209), (-0.05689, -0.1894, 0.1291), (-0.04233, -0.1623, 0.1627), (0.0005966, -0.1751, 0.1544), (-0.01718, -0.2267, 0.1421), (-0.06011, -0.2139, 0.1503), (-0.04555, -0.1867, 0.1839), (-0.002621, -0.1995, 0.1756), (-0.0231, -0.2716, 0.181), (-0.06603, -0.2588, 0.1892), (-0.05148, -0.2316, 0.2228), (-0.008545, -0.2444, 0.2145), (-0.1585, 0.116, -0.01019), (-0.1131, 0.112, -0.01019), (-0.156, 0.1447, 0.009523), (-0.1106, 0.1408, 0.009523), (-0.1129, 0.1151, 0.04713), (-0.1582, 0.1191, 0.04713), (-0.1535, 0.1734, 0.02924), (-0.1082, 0.1695, 0.02924), (-0.1104, 0.1439, 0.06684), (-0.1558, 0.1478, 0.06684), (-0.1424, 0.2382, 0.08557), (-0.09765, 0.2303, 0.08221), (-0.101, 0.1979, 0.114), (-0.1457, 0.2057, 0.1174), (-0.1346, 0.2688, 0.1176), (-0.08984, 0.2609, 0.1143), (-0.09316, 0.2285, 0.1461), (-0.1379, 0.2364, 0.1494), (-0.1185, 0.3167, 0.1903), (-0.07423, 0.3075, 0.1849), (-0.08083, 0.2657, 0.2017), (-0.1251, 0.2749, 0.2071), (-0.1121, 0.3286, 0.2224), (-0.06784, 0.3194, 0.2169), (-0.07444, 0.2776, 0.2337), (-0.1187, 0.2867, 0.2392), (-0.1039, 0.3473, 0.288), (-0.06253, 0.3409, 0.2892), (-0.06907, 0.301, 0.3002), (-0.1105, 0.3074, 0.2989), (-0.1023, 0.3535, 0.3176), (-0.06397, 0.3476, 0.3187), (-0.07002, 0.3106, 0.3288), (-0.1084, 0.3166, 0.3277), (-0.2722, 0.04543, 0.1312), (-0.3042, 0.06458, 0.1312), (-0.2632, 0.06036, 0.1642), (-0.2883, 0.01849, 0.1478), (-0.3203, 0.03764, 0.1478), (-0.3114, 0.05257, 0.1807), (-0.2794, 0.03342, 0.1807), (-0.3044, -0.008443, 0.1643), (-0.3364, 0.0107, 0.1643), (-0.3275, 0.02563, 0.1973), (-0.2955, 0.006485, 0.1973), (-0.3205, -0.03538, 0.1809), (-0.3525, -0.01623, 0.1809), (-0.3436, -0.001303, 0.2138), (-0.3116, -0.02045, 0.2138), (-0.3624, -0.08432, 0.2133), (-0.3875, -0.05729, 0.2081), (-0.3792, -0.04304, 0.2415), (-0.354, -0.07006, 0.2467), (-0.3849, -0.1027, 0.2268), (-0.4101, -0.07569, 0.2216), (-0.4017, -0.06144, 0.255), (-0.3766, -0.08846, 0.2602), (-0.4075, -0.1211, 0.2403), (-0.4327, -0.0941, 0.235), (-0.4243, -0.07984, 0.2685), (-0.3992, -0.1069, 0.2737), (0.1117, 0.1221, 0.2757), (0.1372, 0.114, 0.284), (0.1312, 0.08763, 0.2767), (0.1057, 0.09574, 0.2685), (0.1025, 0.1177, 0.2995), (0.128, 0.1095, 0.3078), (0.122, 0.08315, 0.3005), (0.0965, 0.09126, 0.2922), (0.09337, 0.1132, 0.3233), (0.1189, 0.1051, 0.3316), (0.1129, 0.07867, 0.3243), (0.08735, 0.08678, 0.316), (0.08421, 0.1087, 0.3471), (0.1097, 0.1006, 0.3554), (0.1037, 0.07419, 0.3481), (0.0782, 0.08229, 0.3398), (-0.07487, 0.06645, -0.0101), (-0.09088, 0.07422, 0.03183), (-0.1108, 0.03325, 0.03183)], [], [(14, 15, 139, 138), (13, 14, 138, 137), (109, 110, 53), (12, 13, 137, 136), (139, 136, 132, 135), (138, 139, 135, 134), (137, 138, 134, 133), (136, 137, 133, 132), (131, 128, 124, 127), (111, 108, 52), (130, 131, 127, 126), (129, 130, 126, 125), (123, 120, 203), (128, 129, 125, 124), (127, 124, 120, 123), (126, 127, 123, 122), (125, 126, 122, 121), (124, 125, 121, 120), (119, 116, 112, 115), (118, 119, 115, 114), (121, 267, 120), (117, 118, 114, 113), (116, 117, 113, 112), (237, 238, 129), (115, 112, 108, 111), (114, 115, 111, 110), (113, 114, 110, 109), (112, 113, 109, 108), (11, 8, 60, 63), (269, 270, 122), (10, 11, 63, 62), (9, 10, 62, 61), (8, 9, 61, 60), (7, 4, 56, 59), (168, 169, 291), (268, 117, 267), (6, 7, 59, 58), (5, 6, 58, 57), (4, 5, 57, 56), (107, 106, 105, 104), (165, 291, 292), (166, 165, 292), (132, 133, 237), (103, 102, 101, 100), (95, 94, 93, 92), (164, 168, 291, 165), (79, 78, 77, 76), (108, 109, 53, 52), (67, 66, 65, 64), (43, 42, 41, 40), (186, 187, 183), (164, 167, 168), (162, 369, 370, 163), (326, 189, 186), (267, 117, 116, 120), (23, 22, 21, 20), (189, 327, 188), (163, 370, 160, 54), (54, 160, 368, 55), (55, 368, 369, 162), (325, 326, 182), (162, 111, 52, 55), (110, 163, 54, 53), (132, 237, 129, 128), (111, 162, 163, 110), (135, 131, 130, 134), (135, 132, 128, 131), (182, 326, 186, 183), (116, 202, 203, 120), (238, 134, 130, 129), (118, 269, 204, 119), (327, 185, 184, 188), (204, 269, 122, 123), (188, 184, 183, 187), (270, 267, 121, 122), (325, 182, 185, 327), (119, 204, 202, 116), (118, 117, 268, 269), (15, 12, 136, 139), (140, 141, 13, 12), (141, 142, 14, 13), (142, 143, 15, 14), (143, 140, 12, 15), (16, 17, 141, 140), (17, 18, 142, 141), (18, 19, 143, 142), (19, 16, 140, 143), (144, 145, 17, 16), (145, 146, 18, 17), (146, 147, 19, 18), (147, 144, 16, 19), (148, 149, 145, 144), (149, 150, 146, 145), (150, 151, 147, 146), (151, 148, 144, 147), (152, 153, 149, 148), (153, 154, 150, 149), (154, 155, 151, 150), (155, 152, 148, 151), (156, 157, 153, 152), (157, 158, 154, 153), (158, 159, 155, 154), (159, 156, 152, 155), (20, 21, 157, 156), (21, 22, 158, 157), (22, 23, 159, 158), (23, 20, 156, 159), (164, 165, 368, 160), (165, 166, 369, 368), (166, 167, 370, 369), (167, 164, 160, 370), (170, 171, 169, 168), (171, 172, 166, 169), (172, 173, 167, 166), (173, 170, 168, 167), (174, 175, 171, 170), (175, 176, 172, 171), (176, 177, 173, 172), (177, 174, 170, 173), (24, 25, 175, 174), (25, 26, 176, 175), (26, 27, 177, 176), (27, 24, 174, 177), (178, 179, 25, 24), (179, 180, 26, 25), (180, 181, 27, 26), (181, 178, 24, 27), (182, 183, 179, 178), (183, 184, 180, 179), (184, 185, 181, 180), (185, 182, 178, 181), (190, 191, 187, 186), (191, 192, 188, 187), (192, 193, 189, 188), (193, 190, 186, 189), (194, 195, 191, 190), (195, 196, 192, 191), (196, 197, 193, 192), (197, 194, 190, 193), (198, 199, 195, 194), (199, 200, 196, 195), (200, 201, 197, 196), (201, 198, 194, 197), (28, 29, 199, 198), (29, 30, 200, 199), (30, 31, 201, 200), (31, 28, 198, 201), (205, 206, 203, 202), (206, 207, 123, 203), (207, 208, 204, 123), (208, 205, 202, 204), (209, 210, 206, 205), (210, 211, 207, 206), (211, 212, 208, 207), (212, 209, 205, 208), (32, 33, 210, 209), (33, 34, 211, 210), (34, 35, 212, 211), (35, 32, 209, 212), (213, 214, 33, 32), (214, 215, 34, 33), (215, 216, 35, 34), (216, 213, 32, 35), (217, 218, 214, 213), (218, 219, 215, 214), (219, 220, 216, 215), (220, 217, 213, 216), (221, 222, 218, 217), (222, 223, 219, 218), (223, 224, 220, 219), (224, 221, 217, 220), (36, 37, 222, 221), (37, 38, 223, 222), (38, 39, 224, 223), (39, 36, 221, 224), (225, 226, 29, 28), (226, 227, 30, 29), (227, 228, 31, 30), (228, 225, 28, 31), (229, 230, 226, 225), (230, 231, 227, 226), (231, 232, 228, 227), (232, 229, 225, 228), (233, 234, 230, 229), (234, 235, 231, 230), (235, 236, 232, 231), (236, 233, 229, 232), (40, 41, 234, 233), (41, 42, 235, 234), (42, 43, 236, 235), (43, 40, 233, 236), (239, 240, 238, 237), (240, 241, 134, 238), (241, 242, 133, 134), (242, 239, 237, 133), (243, 244, 240, 239), (244, 245, 241, 240), (245, 246, 242, 241), (246, 243, 239, 242), (44, 45, 244, 243), (45, 46, 245, 244), (46, 47, 246, 245), (47, 44, 243, 246), (48, 49, 9, 8), (49, 50, 10, 9), (50, 51, 11, 10), (51, 48, 8, 11), (52, 53, 49, 48), (53, 54, 50, 49), (54, 55, 51, 50), (55, 52, 48, 51), (56, 57, 1, 0), (57, 58, 2, 1), (58, 59, 3, 2), (59, 56, 0, 3), (60, 61, 5, 4), (61, 62, 6, 5), (62, 63, 7, 6), (63, 60, 4, 7), (247, 248, 45, 44), (248, 249, 46, 45), (249, 250, 47, 46), (250, 247, 44, 47), (251, 252, 248, 247), (252, 253, 249, 248), (253, 254, 250, 249), (254, 251, 247, 250), (255, 256, 252, 251), (256, 257, 253, 252), (257, 258, 254, 253), (258, 255, 251, 254), (259, 260, 256, 255), (260, 261, 257, 256), (261, 262, 258, 257), (262, 259, 255, 258), (263, 264, 260, 259), (264, 265, 261, 260), (265, 266, 262, 261), (266, 263, 259, 262), (64, 65, 264, 263), (65, 66, 265, 264), (66, 67, 266, 265), (67, 64, 263, 266), (271, 272, 268, 267), (272, 273, 269, 268), (273, 274, 270, 269), (274, 271, 267, 270), (275, 276, 272, 271), (276, 277, 273, 272), (277, 278, 274, 273), (278, 275, 271, 274), (68, 69, 276, 275), (69, 70, 277, 276), (70, 71, 278, 277), (71, 68, 275, 278), (279, 280, 69, 68), (280, 281, 70, 69), (281, 282, 71, 70), (282, 279, 68, 71), (283, 284, 280, 279), (284, 285, 281, 280), (285, 286, 282, 281), (286, 283, 279, 282), (72, 73, 284, 283), (73, 74, 285, 284), (74, 75, 286, 285), (75, 72, 283, 286), (287, 288, 73, 72), (288, 289, 74, 73), (289, 290, 75, 74), (290, 287, 72, 75), (76, 77, 288, 287), (77, 78, 289, 288), (78, 79, 290, 289), (79, 76, 287, 290), (293, 294, 292, 291), (294, 295, 166, 292), (295, 296, 169, 166), (296, 293, 291, 169), (297, 298, 294, 293), (298, 299, 295, 294), (299, 300, 296, 295), (300, 297, 293, 296), (80, 81, 298, 297), (81, 82, 299, 298), (82, 83, 300, 299), (83, 80, 297, 300), (301, 302, 81, 80), (302, 303, 82, 81), (303, 304, 83, 82), (304, 301, 80, 83), (305, 306, 302, 301), (306, 307, 303, 302), (307, 308, 304, 303), (308, 305, 301, 304), (84, 85, 306, 305), (85, 86, 307, 306), (86, 87, 308, 307), (87, 84, 305, 308), (309, 310, 85, 84), (310, 311, 86, 85), (311, 312, 87, 86), (312, 309, 84, 87), (313, 314, 310, 309), (314, 315, 311, 310), (315, 316, 312, 311), (316, 313, 309, 312), (88, 89, 314, 313), (89, 90, 315, 314), (90, 91, 316, 315), (91, 88, 313, 316), (317, 318, 89, 88), (318, 319, 90, 89), (319, 320, 91, 90), (320, 317, 88, 91), (321, 322, 318, 317), (322, 323, 319, 318), (323, 324, 320, 319), (324, 321, 317, 320), (92, 93, 322, 321), (93, 94, 323, 322), (94, 95, 324, 323), (95, 92, 321, 324), (328, 329, 326, 325), (329, 330, 189, 326), (330, 331, 327, 189), (331, 328, 325, 327), (332, 333, 329, 328), (333, 334, 330, 329), (334, 335, 331, 330), (335, 332, 328, 331), (336, 337, 333, 332), (337, 338, 334, 333), (338, 339, 335, 334), (339, 336, 332, 335), (96, 97, 337, 336), (97, 98, 338, 337), (98, 99, 339, 338), (99, 96, 336, 339), (340, 341, 97, 96), (341, 342, 98, 97), (342, 343, 99, 98), (343, 340, 96, 99), (344, 345, 341, 340), (345, 346, 342, 341), (346, 347, 343, 342), (347, 344, 340, 343), (348, 349, 345, 344), (349, 350, 346, 345), (350, 351, 347, 346), (351, 348, 344, 347), (100, 101, 349, 348), (101, 102, 350, 349), (102, 103, 351, 350), (103, 100, 348, 351), (352, 353, 37, 36), (353, 354, 38, 37), (354, 355, 39, 38), (355, 352, 36, 39), (356, 357, 353, 352), (357, 358, 354, 353), (358, 359, 355, 354), (359, 356, 352, 355), (360, 361, 357, 356), (361, 362, 358, 357), (362, 363, 359, 358), (363, 360, 356, 359), (364, 365, 361, 360), (365, 366, 362, 361), (366, 367, 363, 362), (367, 364, 360, 363), (104, 105, 365, 364), (105, 106, 366, 365), (106, 107, 367, 366), (107, 104, 364, 367)])
me_cube_019.materials.append(mat_branch)
me_cube_019.update()
me_icosphere_005 = bpy.data.meshes.new('Icosphere.005')
me_icosphere_005.from_pydata([(0.0, 0.0, -0.2135), (-0.1909, -0.0032, -0.09548), (-0.06204, 0.1806, -0.09548), (0.1526, 0.1148, -0.09548), (0.1563, -0.1096, -0.09548), (-0.05596, -0.1826, -0.09548), (-0.1563, 0.1096, 0.09548), (0.05596, 0.1826, 0.09548), (0.1909, 0.0032, 0.09548), (0.06204, -0.1806, 0.09548), (-0.1526, -0.1148, 0.09548), (0.0, 0.0, 0.2135)], [], [(0, 1, 2), (1, 0, 5), (0, 2, 3), (0, 3, 4), (0, 4, 5), (1, 5, 10), (2, 1, 6), (3, 2, 7), (4, 3, 8), (5, 4, 9), (1, 10, 6), (2, 6, 7), (3, 7, 8), (4, 8, 9), (5, 9, 10), (6, 10, 11), (7, 6, 11), (8, 7, 11), (9, 8, 11), (10, 9, 11)])
_uv = me_icosphere_005.uv_layers.new(name='UVMap')
_uv.uv.foreach_set('vector', [0.1818, 0.0, 0.2727, 0.1575, 0.09091, 0.1575, 0.2727, 0.1575, 0.3636, 0.0, 0.4545, 0.1575, 0.9091, 0.0, 1.0, 0.1575, 0.8182, 0.1575, 0.7273, 0.0, 0.8182, 0.1575, 0.6364, 0.1575, 0.5455, 0.0, 0.6364, 0.1575, 0.4545, 0.1575, 0.2727, 0.1575, 0.4545, 0.1575, 0.3636, 0.3149, 0.09091, 0.1575, 0.2727, 0.1575, 0.1818, 0.3149, 0.8182, 0.1575, 1.0, 0.1575, 0.9091, 0.3149, 0.6364, 0.1575, 0.8182, 0.1575, 0.7273, 0.3149, 0.4545, 0.1575, 0.6364, 0.1575, 0.5455, 0.3149, 0.2727, 0.1575, 0.3636, 0.3149, 0.1818, 0.3149, 0.09091, 0.1575, 0.1818, 0.3149, 0.0, 0.3149, 0.8182, 0.1575, 0.9091, 0.3149, 0.7273, 0.3149, 0.6364, 0.1575, 0.7273, 0.3149, 0.5455, 0.3149, 0.4545, 0.1575, 0.5455, 0.3149, 0.3636, 0.3149, 0.1818, 0.3149, 0.3636, 0.3149, 0.2727, 0.4724, 0.0, 0.3149, 0.1818, 0.3149, 0.09091, 0.4724, 0.7273, 0.3149, 0.9091, 0.3149, 0.8182, 0.4724, 0.5455, 0.3149, 0.7273, 0.3149, 0.6364, 0.4724, 0.3636, 0.3149, 0.5455, 0.3149, 0.4545, 0.4724])
me_icosphere_005.materials.append(mat_leaves)
me_icosphere_005.update()
me_icosphere_008 = bpy.data.meshes.new('Icosphere.008')
me_icosphere_008.from_pydata([(0.0, 0.0, -0.1717), (-0.1536, -0.002574, -0.07679), (-0.0499, 0.1452, -0.07679), (0.1227, 0.09234, -0.07679), (0.1257, -0.08818, -0.07679), (-0.04501, -0.1468, -0.07679), (-0.1257, 0.08818, 0.07679), (0.04501, 0.1468, 0.07679), (0.1536, 0.002574, 0.07679), (0.0499, -0.1452, 0.07679), (-0.1227, -0.09234, 0.07679), (0.0, 0.0, 0.1717)], [], [(0, 1, 2), (1, 0, 5), (0, 2, 3), (0, 3, 4), (0, 4, 5), (1, 5, 10), (2, 1, 6), (3, 2, 7), (4, 3, 8), (5, 4, 9), (1, 10, 6), (2, 6, 7), (3, 7, 8), (4, 8, 9), (5, 9, 10), (6, 10, 11), (7, 6, 11), (8, 7, 11), (9, 8, 11), (10, 9, 11)])
_uv = me_icosphere_008.uv_layers.new(name='UVMap')
_uv.uv.foreach_set('vector', [0.1818, 0.0, 0.2727, 0.1575, 0.09091, 0.1575, 0.2727, 0.1575, 0.3636, 0.0, 0.4545, 0.1575, 0.9091, 0.0, 1.0, 0.1575, 0.8182, 0.1575, 0.7273, 0.0, 0.8182, 0.1575, 0.6364, 0.1575, 0.5455, 0.0, 0.6364, 0.1575, 0.4545, 0.1575, 0.2727, 0.1575, 0.4545, 0.1575, 0.3636, 0.3149, 0.09091, 0.1575, 0.2727, 0.1575, 0.1818, 0.3149, 0.8182, 0.1575, 1.0, 0.1575, 0.9091, 0.3149, 0.6364, 0.1575, 0.8182, 0.1575, 0.7273, 0.3149, 0.4545, 0.1575, 0.6364, 0.1575, 0.5455, 0.3149, 0.2727, 0.1575, 0.3636, 0.3149, 0.1818, 0.3149, 0.09091, 0.1575, 0.1818, 0.3149, 0.0, 0.3149, 0.8182, 0.1575, 0.9091, 0.3149, 0.7273, 0.3149, 0.6364, 0.1575, 0.7273, 0.3149, 0.5455, 0.3149, 0.4545, 0.1575, 0.5455, 0.3149, 0.3636, 0.3149, 0.1818, 0.3149, 0.3636, 0.3149, 0.2727, 0.4724, 0.0, 0.3149, 0.1818, 0.3149, 0.09091, 0.4724, 0.7273, 0.3149, 0.9091, 0.3149, 0.8182, 0.4724, 0.5455, 0.3149, 0.7273, 0.3149, 0.6364, 0.4724, 0.3636, 0.3149, 0.5455, 0.3149, 0.4545, 0.4724])
me_icosphere_008.materials.append(mat_leaves)
me_icosphere_008.update()
me_icosphere_009 = bpy.data.meshes.new('Icosphere.009')
me_icosphere_009.from_pydata([(0.0, 0.0, -0.1459), (-0.1305, -0.002187, -0.06525), (-0.0424, 0.1234, -0.06525), (0.1043, 0.07846, -0.06525), (0.1068, -0.07492, -0.06525), (-0.03824, -0.1248, -0.06525), (-0.1068, 0.07492, 0.06525), (0.03824, 0.1248, 0.06525), (0.1305, 0.002187, 0.06525), (0.0424, -0.1234, 0.06525), (-0.1043, -0.07846, 0.06525), (0.0, 0.0, 0.1459)], [], [(0, 1, 2), (1, 0, 5), (0, 2, 3), (0, 3, 4), (0, 4, 5), (1, 5, 10), (2, 1, 6), (3, 2, 7), (4, 3, 8), (5, 4, 9), (1, 10, 6), (2, 6, 7), (3, 7, 8), (4, 8, 9), (5, 9, 10), (6, 10, 11), (7, 6, 11), (8, 7, 11), (9, 8, 11), (10, 9, 11)])
_uv = me_icosphere_009.uv_layers.new(name='UVMap')
_uv.uv.foreach_set('vector', [0.1818, 0.0, 0.2727, 0.1575, 0.09091, 0.1575, 0.2727, 0.1575, 0.3636, 0.0, 0.4545, 0.1575, 0.9091, 0.0, 1.0, 0.1575, 0.8182, 0.1575, 0.7273, 0.0, 0.8182, 0.1575, 0.6364, 0.1575, 0.5455, 0.0, 0.6364, 0.1575, 0.4545, 0.1575, 0.2727, 0.1575, 0.4545, 0.1575, 0.3636, 0.3149, 0.09091, 0.1575, 0.2727, 0.1575, 0.1818, 0.3149, 0.8182, 0.1575, 1.0, 0.1575, 0.9091, 0.3149, 0.6364, 0.1575, 0.8182, 0.1575, 0.7273, 0.3149, 0.4545, 0.1575, 0.6364, 0.1575, 0.5455, 0.3149, 0.2727, 0.1575, 0.3636, 0.3149, 0.1818, 0.3149, 0.09091, 0.1575, 0.1818, 0.3149, 0.0, 0.3149, 0.8182, 0.1575, 0.9091, 0.3149, 0.7273, 0.3149, 0.6364, 0.1575, 0.7273, 0.3149, 0.5455, 0.3149, 0.4545, 0.1575, 0.5455, 0.3149, 0.3636, 0.3149, 0.1818, 0.3149, 0.3636, 0.3149, 0.2727, 0.4724, 0.0, 0.3149, 0.1818, 0.3149, 0.09091, 0.4724, 0.7273, 0.3149, 0.9091, 0.3149, 0.8182, 0.4724, 0.5455, 0.3149, 0.7273, 0.3149, 0.6364, 0.4724, 0.3636, 0.3149, 0.5455, 0.3149, 0.4545, 0.4724])
me_icosphere_009.materials.append(mat_leaves)
me_icosphere_009.update()
me_icosphere_010 = bpy.data.meshes.new('Icosphere.010')
me_icosphere_010.from_pydata([(0.0, 0.0, -0.1314), (-0.1175, -0.00197, -0.05878), (-0.03819, 0.1112, -0.05878), (0.09393, 0.07068, -0.05878), (0.09625, -0.06749, -0.05878), (-0.03445, -0.1124, -0.05878), (-0.09625, 0.06749, 0.05878), (0.03445, 0.1124, 0.05878), (0.1175, 0.00197, 0.05878), (0.03819, -0.1112, 0.05878), (-0.09393, -0.07068, 0.05878), (0.0, 0.0, 0.1314)], [], [(0, 1, 2), (1, 0, 5), (0, 2, 3), (0, 3, 4), (0, 4, 5), (1, 5, 10), (2, 1, 6), (3, 2, 7), (4, 3, 8), (5, 4, 9), (1, 10, 6), (2, 6, 7), (3, 7, 8), (4, 8, 9), (5, 9, 10), (6, 10, 11), (7, 6, 11), (8, 7, 11), (9, 8, 11), (10, 9, 11)])
_uv = me_icosphere_010.uv_layers.new(name='UVMap')
_uv.uv.foreach_set('vector', [0.1818, 0.0, 0.2727, 0.1575, 0.09091, 0.1575, 0.2727, 0.1575, 0.3636, 0.0, 0.4545, 0.1575, 0.9091, 0.0, 1.0, 0.1575, 0.8182, 0.1575, 0.7273, 0.0, 0.8182, 0.1575, 0.6364, 0.1575, 0.5455, 0.0, 0.6364, 0.1575, 0.4545, 0.1575, 0.2727, 0.1575, 0.4545, 0.1575, 0.3636, 0.3149, 0.09091, 0.1575, 0.2727, 0.1575, 0.1818, 0.3149, 0.8182, 0.1575, 1.0, 0.1575, 0.9091, 0.3149, 0.6364, 0.1575, 0.8182, 0.1575, 0.7273, 0.3149, 0.4545, 0.1575, 0.6364, 0.1575, 0.5455, 0.3149, 0.2727, 0.1575, 0.3636, 0.3149, 0.1818, 0.3149, 0.09091, 0.1575, 0.1818, 0.3149, 0.0, 0.3149, 0.8182, 0.1575, 0.9091, 0.3149, 0.7273, 0.3149, 0.6364, 0.1575, 0.7273, 0.3149, 0.5455, 0.3149, 0.4545, 0.1575, 0.5455, 0.3149, 0.3636, 0.3149, 0.1818, 0.3149, 0.3636, 0.3149, 0.2727, 0.4724, 0.0, 0.3149, 0.1818, 0.3149, 0.09091, 0.4724, 0.7273, 0.3149, 0.9091, 0.3149, 0.8182, 0.4724, 0.5455, 0.3149, 0.7273, 0.3149, 0.6364, 0.4724, 0.3636, 0.3149, 0.5455, 0.3149, 0.4545, 0.4724])
me_icosphere_010.materials.append(mat_leaves)
me_icosphere_010.update()
me_icosphere_011 = bpy.data.meshes.new('Icosphere.011')
me_icosphere_011.from_pydata([(0.0, 0.0, -0.2135), (-0.1764, 0.07301, -0.09548), (0.01492, 0.1904, -0.09548), (0.1857, 0.04464, -0.09548), (0.09983, -0.1628, -0.09548), (-0.124, -0.1452, -0.09548), (-0.09983, 0.1628, 0.09548), (0.124, 0.1452, 0.09548), (0.1764, -0.07301, 0.09548), (-0.01492, -0.1904, 0.09548), (-0.1857, -0.04464, 0.09548), (0.0, 0.0, 0.2135)], [], [(0, 1, 2), (1, 0, 5), (0, 2, 3), (0, 3, 4), (0, 4, 5), (1, 5, 10), (2, 1, 6), (3, 2, 7), (4, 3, 8), (5, 4, 9), (1, 10, 6), (2, 6, 7), (3, 7, 8), (4, 8, 9), (5, 9, 10), (6, 10, 11), (7, 6, 11), (8, 7, 11), (9, 8, 11), (10, 9, 11)])
_uv = me_icosphere_011.uv_layers.new(name='UVMap')
_uv.uv.foreach_set('vector', [0.1818, 0.0, 0.2727, 0.1575, 0.09091, 0.1575, 0.2727, 0.1575, 0.3636, 0.0, 0.4545, 0.1575, 0.9091, 0.0, 1.0, 0.1575, 0.8182, 0.1575, 0.7273, 0.0, 0.8182, 0.1575, 0.6364, 0.1575, 0.5455, 0.0, 0.6364, 0.1575, 0.4545, 0.1575, 0.2727, 0.1575, 0.4545, 0.1575, 0.3636, 0.3149, 0.09091, 0.1575, 0.2727, 0.1575, 0.1818, 0.3149, 0.8182, 0.1575, 1.0, 0.1575, 0.9091, 0.3149, 0.6364, 0.1575, 0.8182, 0.1575, 0.7273, 0.3149, 0.4545, 0.1575, 0.6364, 0.1575, 0.5455, 0.3149, 0.2727, 0.1575, 0.3636, 0.3149, 0.1818, 0.3149, 0.09091, 0.1575, 0.1818, 0.3149, 0.0, 0.3149, 0.8182, 0.1575, 0.9091, 0.3149, 0.7273, 0.3149, 0.6364, 0.1575, 0.7273, 0.3149, 0.5455, 0.3149, 0.4545, 0.1575, 0.5455, 0.3149, 0.3636, 0.3149, 0.1818, 0.3149, 0.3636, 0.3149, 0.2727, 0.4724, 0.0, 0.3149, 0.1818, 0.3149, 0.09091, 0.4724, 0.7273, 0.3149, 0.9091, 0.3149, 0.8182, 0.4724, 0.5455, 0.3149, 0.7273, 0.3149, 0.6364, 0.4724, 0.3636, 0.3149, 0.5455, 0.3149, 0.4545, 0.4724])
me_icosphere_011.materials.append(mat_leaves)
me_icosphere_011.update()
me_icosphere_012 = bpy.data.meshes.new('Icosphere.012')
me_icosphere_012.from_pydata([(0.0, 0.0, -0.1536), (-0.1269, 0.05252, -0.06868), (0.01073, 0.1369, -0.06868), (0.1336, 0.03211, -0.06868), (0.07181, -0.1171, -0.06868), (-0.08917, -0.1045, -0.06868), (-0.07181, 0.1171, 0.06868), (0.08917, 0.1045, 0.06868), (0.1269, -0.05252, 0.06868), (-0.01073, -0.1369, 0.06868), (-0.1336, -0.03211, 0.06868), (0.0, 0.0, 0.1536)], [], [(0, 1, 2), (1, 0, 5), (0, 2, 3), (0, 3, 4), (0, 4, 5), (1, 5, 10), (2, 1, 6), (3, 2, 7), (4, 3, 8), (5, 4, 9), (1, 10, 6), (2, 6, 7), (3, 7, 8), (4, 8, 9), (5, 9, 10), (6, 10, 11), (7, 6, 11), (8, 7, 11), (9, 8, 11), (10, 9, 11)])
_uv = me_icosphere_012.uv_layers.new(name='UVMap')
_uv.uv.foreach_set('vector', [0.1818, 0.0, 0.2727, 0.1575, 0.09091, 0.1575, 0.2727, 0.1575, 0.3636, 0.0, 0.4545, 0.1575, 0.9091, 0.0, 1.0, 0.1575, 0.8182, 0.1575, 0.7273, 0.0, 0.8182, 0.1575, 0.6364, 0.1575, 0.5455, 0.0, 0.6364, 0.1575, 0.4545, 0.1575, 0.2727, 0.1575, 0.4545, 0.1575, 0.3636, 0.3149, 0.09091, 0.1575, 0.2727, 0.1575, 0.1818, 0.3149, 0.8182, 0.1575, 1.0, 0.1575, 0.9091, 0.3149, 0.6364, 0.1575, 0.8182, 0.1575, 0.7273, 0.3149, 0.4545, 0.1575, 0.6364, 0.1575, 0.5455, 0.3149, 0.2727, 0.1575, 0.3636, 0.3149, 0.1818, 0.3149, 0.09091, 0.1575, 0.1818, 0.3149, 0.0, 0.3149, 0.8182, 0.1575, 0.9091, 0.3149, 0.7273, 0.3149, 0.6364, 0.1575, 0.7273, 0.3149, 0.5455, 0.3149, 0.4545, 0.1575, 0.5455, 0.3149, 0.3636, 0.3149, 0.1818, 0.3149, 0.3636, 0.3149, 0.2727, 0.4724, 0.0, 0.3149, 0.1818, 0.3149, 0.09091, 0.4724, 0.7273, 0.3149, 0.9091, 0.3149, 0.8182, 0.4724, 0.5455, 0.3149, 0.7273, 0.3149, 0.6364, 0.4724, 0.3636, 0.3149, 0.5455, 0.3149, 0.4545, 0.4724])
me_icosphere_012.materials.append(mat_leaves)
me_icosphere_012.update()
me_icosphere_013 = bpy.data.meshes.new('Icosphere.013')
me_icosphere_013.from_pydata([(0.0, 0.0, -0.1235), (-0.1105, -0.001852, -0.05525), (-0.0359, 0.1045, -0.05525), (0.08829, 0.06644, -0.05525), (0.09047, -0.06344, -0.05525), (-0.03238, -0.1056, -0.05525), (-0.09047, 0.06344, 0.05525), (0.03238, 0.1056, 0.05525), (0.1105, 0.001852, 0.05525), (0.0359, -0.1045, 0.05525), (-0.08829, -0.06644, 0.05525), (0.0, 0.0, 0.1235)], [], [(0, 1, 2), (1, 0, 5), (0, 2, 3), (0, 3, 4), (0, 4, 5), (1, 5, 10), (2, 1, 6), (3, 2, 7), (4, 3, 8), (5, 4, 9), (1, 10, 6), (2, 6, 7), (3, 7, 8), (4, 8, 9), (5, 9, 10), (6, 10, 11), (7, 6, 11), (8, 7, 11), (9, 8, 11), (10, 9, 11)])
_uv = me_icosphere_013.uv_layers.new(name='UVMap')
_uv.uv.foreach_set('vector', [0.1818, 0.0, 0.2727, 0.1575, 0.09091, 0.1575, 0.2727, 0.1575, 0.3636, 0.0, 0.4545, 0.1575, 0.9091, 0.0, 1.0, 0.1575, 0.8182, 0.1575, 0.7273, 0.0, 0.8182, 0.1575, 0.6364, 0.1575, 0.5455, 0.0, 0.6364, 0.1575, 0.4545, 0.1575, 0.2727, 0.1575, 0.4545, 0.1575, 0.3636, 0.3149, 0.09091, 0.1575, 0.2727, 0.1575, 0.1818, 0.3149, 0.8182, 0.1575, 1.0, 0.1575, 0.9091, 0.3149, 0.6364, 0.1575, 0.8182, 0.1575, 0.7273, 0.3149, 0.4545, 0.1575, 0.6364, 0.1575, 0.5455, 0.3149, 0.2727, 0.1575, 0.3636, 0.3149, 0.1818, 0.3149, 0.09091, 0.1575, 0.1818, 0.3149, 0.0, 0.3149, 0.8182, 0.1575, 0.9091, 0.3149, 0.7273, 0.3149, 0.6364, 0.1575, 0.7273, 0.3149, 0.5455, 0.3149, 0.4545, 0.1575, 0.5455, 0.3149, 0.3636, 0.3149, 0.1818, 0.3149, 0.3636, 0.3149, 0.2727, 0.4724, 0.0, 0.3149, 0.1818, 0.3149, 0.09091, 0.4724, 0.7273, 0.3149, 0.9091, 0.3149, 0.8182, 0.4724, 0.5455, 0.3149, 0.7273, 0.3149, 0.6364, 0.4724, 0.3636, 0.3149, 0.5455, 0.3149, 0.4545, 0.4724])
me_icosphere_013.materials.append(mat_leaves)
me_icosphere_013.update()
me_cube_001 = bpy.data.meshes.new('Cube.001')
me_cube_001.from_pydata([(0.01304, -0.06903, -0.4335), (-0.05757, 0.02481, -0.4335), (0.03625, 0.0954, -0.4311), (0.1069, 0.001564, -0.4311), (-0.01279, -0.08847, -0.2938), (-0.0834, 0.00537, -0.2938), (0.009257, 0.07509, -0.2753), (0.07986, -0.01875, -0.2753), (0.0395, -0.04256, -0.147), (-0.0248, 0.0429, -0.147), (0.05387, 0.1021, -0.1888), (0.1182, 0.01664, -0.1888), (-0.1776, -0.1819, 0.2881), (-0.2012, -0.1587, 0.2765), (-0.188, -0.1344, 0.2982), (-0.1644, -0.1577, 0.3099), (-0.2379, -0.1959, 0.3083), (-0.2563, -0.1709, 0.2919), (-0.2507, -0.1491, 0.319), (-0.2323, -0.1742, 0.3354), (-0.3507, -0.2634, 0.3949), (-0.3742, -0.2408, 0.3817), (-0.3674, -0.2184, 0.408), (-0.3439, -0.241, 0.4211), (0.1692, 0.1433, 0.08916), (0.1955, 0.1182, 0.09761), (0.1734, 0.1038, 0.124), (0.1471, 0.1289, 0.1155), (0.3486, 0.2592, 0.2063), (0.3528, 0.2224, 0.2019), (0.3301, 0.2163, 0.2308), (0.3258, 0.2531, 0.2352), (0.01144, -0.1086, 0.1762), (-0.01669, -0.1321, 0.1765), (-0.03356, -0.1115, 0.2017), (-0.005432, -0.08805, 0.2013), (0.05664, -0.1661, 0.2464), (0.03708, -0.1858, 0.2504), (0.01892, -0.166, 0.2586), (0.03848, -0.1464, 0.2545), (0.4376, 0.2334, 0.2928), (0.4361, 0.1973, 0.2833), (0.4095, 0.1917, 0.3088), (0.411, 0.2277, 0.3183), (-0.2978, -0.09463, 0.2486), (-0.2802, -0.06511, 0.2461), (-0.2686, -0.06928, 0.2782), (-0.2862, -0.0988, 0.2808), (0.03829, -0.03092, -0.09976), (-0.01396, 0.03852, -0.09976), (0.05482, 0.09027, -0.1117), (0.1071, 0.02083, -0.1117), (0.05301, -0.01984, -0.03437), (0.0007679, 0.0496, -0.03437), (0.06898, 0.1009, -0.05059), (0.1212, 0.03149, -0.05059), (0.01287, -0.06915, -0.3708), (-0.05773, 0.02468, -0.3708), (0.034, 0.09371, -0.3461), (0.1046, -0.0001262, -0.3461), (-0.004868, -0.08736, -0.1939), (-0.08015, 0.01268, -0.1939), (0.01013, 0.08061, -0.2479), (0.08541, -0.01944, -0.2479), (-0.4272, 0.0243, 0.2914), (-0.4049, 0.05015, 0.287), (-0.3959, 0.04803, 0.3202), (-0.4182, 0.02218, 0.3246), (-0.1524, 0.08975, 0.09881), (-0.1159, 0.1168, 0.1019), (-0.1058, 0.09858, 0.1424), (-0.1423, 0.07152, 0.1393), (-0.2141, 0.1327, 0.1632), (-0.1832, 0.165, 0.1715), (-0.1656, 0.1397, 0.2051), (-0.1966, 0.1073, 0.1968), (-0.2482, 0.1562, 0.1987), (-0.2172, 0.1885, 0.207), (-0.1997, 0.1632, 0.2405), (-0.2307, 0.1308, 0.2323), (0.2511, 0.04067, 0.0511), (0.2252, 0.003238, 0.04952), (0.2004, 0.01891, 0.0844), (0.2264, 0.05634, 0.08598), (0.3267, -0.02599, 0.1537), (0.2987, -0.06167, 0.1494), (0.2672, -0.03999, 0.1741), (0.2952, -0.004309, 0.1785), (0.3511, -0.06101, 0.254), (0.3235, -0.09723, 0.2519), (0.2887, -0.07157, 0.2663), (0.3163, -0.03535, 0.2683), (0.3658, -0.07424, 0.3455), (0.3447, -0.1033, 0.3466), (0.3169, -0.08269, 0.356), (0.3379, -0.05368, 0.3549), (0.09699, 0.3301, 0.1987), (0.131, 0.3452, 0.196), (0.14, 0.3309, 0.2292), (0.106, 0.3158, 0.2319), (0.07199, 0.4464, 0.2538), (0.1075, 0.4565, 0.2485), (0.1164, 0.4425, 0.282), (0.08087, 0.4325, 0.2872), (0.0585, -0.1143, 0.3709), (0.03965, -0.1333, 0.3791), (0.0189, -0.116, 0.3719), (0.03776, -0.09693, 0.3636), (0.04119, -0.002866, 0.0173), (0.0138, 0.03353, 0.0173), (0.02784, 0.0441, 0.05934), (0.05523, 0.007695, 0.05934), (0.009696, -0.02657, 0.03378), (-0.01769, 0.009835, 0.03378), (-0.003658, 0.0204, 0.07581), (0.02373, -0.016, 0.07581), (-0.0218, -0.05027, 0.05025), (-0.04919, -0.01387, 0.05025), (-0.03516, -0.003304, 0.09228), (-0.007765, -0.03971, 0.09228), (-0.08602, -0.09776, 0.1007), (-0.1126, -0.06242, 0.1007), (-0.08965, -0.04514, 0.1343), (-0.06825, -0.07423, 0.132), (-0.1119, -0.1165, 0.1288), (-0.1377, -0.0821, 0.1288), (-0.1154, -0.0653, 0.1615), (-0.08957, -0.09966, 0.1615), (-0.137, -0.1346, 0.1561), (-0.1622, -0.1012, 0.1561), (-0.1405, -0.08489, 0.1879), (-0.1153, -0.1183, 0.1879), (-0.164, -0.1647, 0.2256), (-0.196, -0.1402, 0.2297), (-0.1791, -0.1069, 0.2365), (-0.1443, -0.1344, 0.2392), (-0.1706, -0.1733, 0.2568), (-0.2015, -0.1532, 0.2568), (-0.1827, -0.1243, 0.2698), (-0.1518, -0.1443, 0.2698), (-0.2094, -0.1894, 0.299), (-0.2219, -0.1626, 0.2802), (-0.2177, -0.1412, 0.3078), (-0.2052, -0.1681, 0.3266), (-0.2589, -0.2086, 0.3247), (-0.2824, -0.1861, 0.3115), (-0.2756, -0.1637, 0.3378), (-0.2521, -0.1863, 0.3509), (-0.2818, -0.2223, 0.3422), (-0.3053, -0.1998, 0.3291), (-0.2986, -0.1774, 0.3553), (-0.2751, -0.2, 0.3685), (-0.3048, -0.236, 0.3598), (-0.3283, -0.2134, 0.3466), (-0.3215, -0.1911, 0.3729), (-0.298, -0.2137, 0.386), (-0.3277, -0.2497, 0.3773), (-0.3513, -0.2271, 0.3642), (-0.3445, -0.2048, 0.3904), (-0.321, -0.2273, 0.4036), (0.06589, 0.07273, -0.0101), (0.09328, 0.03633, -0.0101), (0.1075, 0.04703, 0.03183), (0.08011, 0.08343, 0.03183), (0.08658, 0.0883, -0.02109), (0.114, 0.05189, -0.02109), (0.1312, 0.06505, 0.02674), (0.1062, 0.1023, 0.02607), (0.143, 0.1293, 0.01323), (0.1613, 0.0983, 0.02032), (0.1537, 0.136, 0.04295), (0.1784, 0.1031, 0.04295), (0.1485, 0.08065, 0.06015), (0.1238, 0.1135, 0.06015), (0.1638, 0.1424, 0.07129), (0.1874, 0.1111, 0.07129), (0.1589, 0.0897, 0.08767), (0.1354, 0.121, 0.08767), (0.1748, 0.1586, 0.09148), (0.2051, 0.1417, 0.1051), (0.188, 0.1377, 0.138), (0.1578, 0.1546, 0.1244), (0.1849, 0.1832, 0.09967), (0.2152, 0.1663, 0.1133), (0.1981, 0.1623, 0.1462), (0.1678, 0.1792, 0.1326), (0.2332, 0.2261, 0.1327), (0.2437, 0.1903, 0.1327), (0.2251, 0.1848, 0.1645), (0.21, 0.2235, 0.1644), (0.2607, 0.2341, 0.1502), (0.2712, 0.1983, 0.1502), (0.2526, 0.1929, 0.182), (0.2421, 0.2287, 0.182), (0.2883, 0.2422, 0.1676), (0.2988, 0.2064, 0.1676), (0.2802, 0.201, 0.1995), (0.2697, 0.2367, 0.1995), (0.3158, 0.2503, 0.1851), (0.3263, 0.2145, 0.1851), (0.3077, 0.209, 0.217), (0.2972, 0.2448, 0.217), (-0.0185, -0.06712, 0.1037), (-0.05173, -0.09441, 0.1037), (-0.0402, -0.04069, 0.1297), (-0.007751, -0.08197, 0.1295), (-0.03926, -0.1078, 0.1295), (-0.05984, -0.08277, 0.1542), (-0.02833, -0.0569, 0.1542), (0.002458, -0.09606, 0.1541), (-0.02742, -0.1206, 0.1541), (-0.04694, -0.09683, 0.1775), (-0.01706, -0.07229, 0.1775), (0.02331, -0.1241, 0.1944), (-0.0027, -0.1461, 0.1949), (-0.0167, -0.129, 0.2209), (0.009308, -0.1069, 0.2203), (0.03418, -0.1382, 0.211), (0.009798, -0.1588, 0.2115), (-0.003327, -0.1427, 0.2358), (0.02106, -0.1221, 0.2353), (0.04441, -0.1514, 0.2266), (0.02155, -0.1708, 0.2271), (0.009249, -0.1557, 0.2498), (0.0321, -0.1363, 0.2494), (0.3744, 0.2523, 0.2311), (0.3729, 0.2162, 0.2216), (0.3463, 0.2106, 0.2471), (0.3478, 0.2466, 0.2566), (0.3955, 0.246, 0.2517), (0.394, 0.2099, 0.2422), (0.3674, 0.2043, 0.2677), (0.3689, 0.2403, 0.2772), (0.4166, 0.2397, 0.2722), (0.4151, 0.2036, 0.2627), (0.3885, 0.198, 0.2883), (0.39, 0.234, 0.2978), (-0.2119, -0.1304, 0.1991), (-0.1979, -0.0941, 0.1991), (-0.2412, -0.1183, 0.216), (-0.2277, -0.0834, 0.216), (-0.2119, -0.08949, 0.2493), (-0.2254, -0.1244, 0.2493), (-0.2693, -0.1066, 0.2322), (-0.2563, -0.07311, 0.2322), (-0.2412, -0.07896, 0.2643), (-0.2541, -0.1124, 0.2643), (-0.3203, -0.07414, 0.2561), (-0.2979, -0.04828, 0.2517), (-0.2889, -0.0504, 0.2849), (-0.3113, -0.07625, 0.2893), (-0.3417, -0.05445, 0.2632), (-0.3193, -0.0286, 0.2588), (-0.3103, -0.03071, 0.2919), (-0.3327, -0.05656, 0.2963), (-0.3631, -0.03476, 0.2702), (-0.3407, -0.00891, 0.2658), (-0.3317, -0.01103, 0.299), (-0.3541, -0.03688, 0.3034), (-0.3844, -0.01508, 0.2773), (-0.3621, 0.01078, 0.2729), (-0.3531, 0.008661, 0.306), (-0.3755, -0.01719, 0.3105), (-0.4058, 0.004612, 0.2843), (-0.3835, 0.03046, 0.2799), (-0.3745, 0.02835, 0.3131), (-0.3969, 0.002495, 0.3175), (-0.09978, -0.02002, 0.07364), (-0.05867, -0.0003757, 0.07364), (-0.05473, -0.008629, 0.1183), (-0.09583, -0.02827, 0.1183), (-0.1171, 0.01615, 0.08185), (-0.07595, 0.03579, 0.08185), (-0.07201, 0.02753, 0.1265), (-0.1131, 0.007894, 0.1265), (-0.1343, 0.05231, 0.09007), (-0.09323, 0.07195, 0.09007), (-0.08929, 0.0637, 0.1347), (-0.1304, 0.04406, 0.1347), (-0.1736, 0.1047, 0.1209), (-0.1426, 0.137, 0.1291), (-0.1251, 0.1117, 0.1627), (-0.1561, 0.07931, 0.1544), (-0.1939, 0.1187, 0.1421), (-0.1629, 0.151, 0.1503), (-0.1454, 0.1257, 0.1839), (-0.1763, 0.09331, 0.1756), (-0.2311, 0.1444, 0.181), (-0.2002, 0.1768, 0.1892), (-0.1827, 0.1515, 0.2228), (-0.2136, 0.1191, 0.2145), (0.1755, 0.08818, -0.01019), (0.1513, 0.04957, -0.01019), (0.1999, 0.07287, 0.009523), (0.1757, 0.03427, 0.009523), (0.1539, 0.04792, 0.04713), (0.1781, 0.08653, 0.04713), (0.2243, 0.05757, 0.02924), (0.2002, 0.01896, 0.02924), (0.1784, 0.03262, 0.06684), (0.2026, 0.07122, 0.06684), (0.2769, 0.0181, 0.08557), (0.2495, -0.01812, 0.08221), (0.2221, -0.0003801, 0.114), (0.2495, 0.03585, 0.1174), (0.3006, -0.002822, 0.1176), (0.2732, -0.03905, 0.1143), (0.2458, -0.02131, 0.1461), (0.2733, 0.01492, 0.1494), (0.3359, -0.03895, 0.1903), (0.3075, -0.07418, 0.1849), (0.2733, -0.04923, 0.2017), (0.3017, -0.014, 0.2071), (0.3435, -0.05005, 0.2224), (0.3152, -0.08528, 0.2169), (0.281, -0.06033, 0.2337), (0.3093, -0.0251, 0.2392), (0.3565, -0.06592, 0.288), (0.3319, -0.09983, 0.2892), (0.2993, -0.07579, 0.3002), (0.324, -0.04188, 0.2989), (0.3613, -0.0702, 0.3176), (0.3385, -0.1016, 0.3187), (0.3084, -0.07934, 0.3288), (0.3311, -0.04795, 0.3277), (0.1646, 0.2215, 0.1312), (0.1962, 0.2412, 0.1312), (0.1738, 0.2067, 0.1642), (0.1479, 0.2481, 0.1478), (0.1796, 0.2679, 0.1478), (0.1888, 0.2531, 0.1807), (0.1571, 0.2334, 0.1807), (0.1313, 0.2748, 0.1643), (0.1629, 0.2945, 0.1643), (0.1722, 0.2797, 0.1973), (0.1405, 0.26, 0.1973), (0.1147, 0.3014, 0.1809), (0.1463, 0.3211, 0.1809), (0.1555, 0.3064, 0.2138), (0.1239, 0.2866, 0.2138), (0.09022, 0.3609, 0.2133), (0.1257, 0.371, 0.2081), (0.1346, 0.3571, 0.2415), (0.0991, 0.347, 0.2467), (0.08414, 0.3894, 0.2268), (0.1197, 0.3995, 0.2216), (0.1285, 0.3856, 0.255), (0.09302, 0.3755, 0.2602), (0.07806, 0.4179, 0.2403), (0.1136, 0.428, 0.235), (0.1225, 0.414, 0.2685), (0.08694, 0.404, 0.2737), (0.05777, -0.1551, 0.2757), (0.03891, -0.1741, 0.284), (0.01817, -0.1567, 0.2767), (0.03702, -0.1377, 0.2685), (0.05795, -0.1449, 0.2995), (0.0391, -0.1639, 0.3078), (0.01835, -0.1465, 0.3005), (0.03721, -0.1275, 0.2922), (0.05814, -0.1347, 0.3233), (0.03928, -0.1537, 0.3316), (0.01853, -0.1363, 0.3243), (0.03739, -0.1173, 0.316), (0.05832, -0.1245, 0.3471), (0.03946, -0.1435, 0.3554), (0.01872, -0.1261, 0.3481), (0.03757, -0.1071, 0.3398), (0.09328, 0.03633, -0.0101), (0.1075, 0.04703, 0.03183), (0.08011, 0.08343, 0.03183)], [], [(14, 15, 139, 138), (13, 14, 138, 137), (109, 110, 53), (12, 13, 137, 136), (139, 136, 132, 135), (138, 139, 135, 134), (137, 138, 134, 133), (136, 137, 133, 132), (131, 128, 124, 127), (111, 108, 52), (130, 131, 127, 126), (129, 130, 126, 125), (123, 120, 203), (128, 129, 125, 124), (127, 124, 120, 123), (126, 127, 123, 122), (125, 126, 122, 121), (124, 125, 121, 120), (119, 116, 112, 115), (118, 119, 115, 114), (121, 267, 120), (117, 118, 114, 113), (116, 117, 113, 112), (237, 238, 129), (115, 112, 108, 111), (114, 115, 111, 110), (113, 114, 110, 109), (112, 113, 109, 108), (11, 8, 60, 63), (269, 270, 122), (10, 11, 63, 62), (9, 10, 62, 61), (8, 9, 61, 60), (7, 4, 56, 59), (168, 169, 291), (268, 117, 267), (6, 7, 59, 58), (5, 6, 58, 57), (4, 5, 57, 56), (107, 106, 105, 104), (165, 291, 292), (166, 165, 292), (132, 133, 237), (103, 102, 101, 100), (95, 94, 93, 92), (164, 168, 291, 165), (79, 78, 77, 76), (108, 109, 53, 52), (67, 66, 65, 64), (43, 42, 41, 40), (186, 187, 183), (164, 167, 168), (162, 369, 370, 163), (326, 189, 186), (267, 117, 116, 120), (23, 22, 21, 20), (189, 327, 188), (163, 370, 160, 54), (54, 160, 368, 55), (55, 368, 369, 162), (325, 326, 182), (162, 111, 52, 55), (110, 163, 54, 53), (132, 237, 129, 128), (111, 162, 163, 110), (135, 131, 130, 134), (135, 132, 128, 131), (182, 326, 186, 183), (116, 202, 203, 120), (238, 134, 130, 129), (118, 269, 204, 119), (327, 185, 184, 188), (204, 269, 122, 123), (188, 184, 183, 187), (270, 267, 121, 122), (325, 182, 185, 327), (119, 204, 202, 116), (118, 117, 268, 269), (15, 12, 136, 139), (140, 141, 13, 12), (141, 142, 14, 13), (142, 143, 15, 14), (143, 140, 12, 15), (16, 17, 141, 140), (17, 18, 142, 141), (18, 19, 143, 142), (19, 16, 140, 143), (144, 145, 17, 16), (145, 146, 18, 17), (146, 147, 19, 18), (147, 144, 16, 19), (148, 149, 145, 144), (149, 150, 146, 145), (150, 151, 147, 146), (151, 148, 144, 147), (152, 153, 149, 148), (153, 154, 150, 149), (154, 155, 151, 150), (155, 152, 148, 151), (156, 157, 153, 152), (157, 158, 154, 153), (158, 159, 155, 154), (159, 156, 152, 155), (20, 21, 157, 156), (21, 22, 158, 157), (22, 23, 159, 158), (23, 20, 156, 159), (164, 165, 368, 160), (165, 166, 369, 368), (166, 167, 370, 369), (167, 164, 160, 370), (170, 171, 169, 168), (171, 172, 166, 169), (172, 173, 167, 166), (173, 170, 168, 167), (174, 175, 171, 170), (175, 176, 172, 171), (176, 177, 173, 172), (177, 174, 170, 173), (24, 25, 175, 174), (25, 26, 176, 175), (26, 27, 177, 176), (27, 24, 174, 177), (178, 179, 25, 24), (179, 180, 26, 25), (180, 181, 27, 26), (181, 178, 24, 27), (182, 183, 179, 178), (183, 184, 180, 179), (184, 185, 181, 180), (185, 182, 178, 181), (190, 191, 187, 186), (191, 192, 188, 187), (192, 193, 189, 188), (193, 190, 186, 189), (194, 195, 191, 190), (195, 196, 192, 191), (196, 197, 193, 192), (197, 194, 190, 193), (198, 199, 195, 194), (199, 200, 196, 195), (200, 201, 197, 196), (201, 198, 194, 197), (28, 29, 199, 198), (29, 30, 200, 199), (30, 31, 201, 200), (31, 28, 198, 201), (205, 206, 203, 202), (206, 207, 123, 203), (207, 208, 204, 123), (208, 205, 202, 204), (209, 210, 206, 205), (210, 211, 207, 206), (211, 212, 208, 207), (212, 209, 205, 208), (32, 33, 210, 209), (33, 34, 211, 210), (34, 35, 212, 211), (35, 32, 209, 212), (213, 214, 33, 32), (214, 215, 34, 33), (215, 216, 35, 34), (216, 213, 32, 35), (217, 218, 214, 213), (218, 219, 215, 214), (219, 220, 216, 215), (220, 217, 213, 216), (221, 222, 218, 217), (222, 223, 219, 218), (223, 224, 220, 219), (224, 221, 217, 220), (36, 37, 222, 221), (37, 38, 223, 222), (38, 39, 224, 223), (39, 36, 221, 224), (225, 226, 29, 28), (226, 227, 30, 29), (227, 228, 31, 30), (228, 225, 28, 31), (229, 230, 226, 225), (230, 231, 227, 226), (231, 232, 228, 227), (232, 229, 225, 228), (233, 234, 230, 229), (234, 235, 231, 230), (235, 236, 232, 231), (236, 233, 229, 232), (40, 41, 234, 233), (41, 42, 235, 234), (42, 43, 236, 235), (43, 40, 233, 236), (239, 240, 238, 237), (240, 241, 134, 238), (241, 242, 133, 134), (242, 239, 237, 133), (243, 244, 240, 239), (244, 245, 241, 240), (245, 246, 242, 241), (246, 243, 239, 242), (44, 45, 244, 243), (45, 46, 245, 244), (46, 47, 246, 245), (47, 44, 243, 246), (48, 49, 9, 8), (49, 50, 10, 9), (50, 51, 11, 10), (51, 48, 8, 11), (52, 53, 49, 48), (53, 54, 50, 49), (54, 55, 51, 50), (55, 52, 48, 51), (56, 57, 1, 0), (57, 58, 2, 1), (58, 59, 3, 2), (59, 56, 0, 3), (60, 61, 5, 4), (61, 62, 6, 5), (62, 63, 7, 6), (63, 60, 4, 7), (247, 248, 45, 44), (248, 249, 46, 45), (249, 250, 47, 46), (250, 247, 44, 47), (251, 252, 248, 247), (252, 253, 249, 248), (253, 254, 250, 249), (254, 251, 247, 250), (255, 256, 252, 251), (256, 257, 253, 252), (257, 258, 254, 253), (258, 255, 251, 254), (259, 260, 256, 255), (260, 261, 257, 256), (261, 262, 258, 257), (262, 259, 255, 258), (263, 264, 260, 259), (264, 265, 261, 260), (265, 266, 262, 261), (266, 263, 259, 262), (64, 65, 264, 263), (65, 66, 265, 264), (66, 67, 266, 265), (67, 64, 263, 266), (271, 272, 268, 267), (272, 273, 269, 268), (273, 274, 270, 269), (274, 271, 267, 270), (275, 276, 272, 271), (276, 277, 273, 272), (277, 278, 274, 273), (278, 275, 271, 274), (68, 69, 276, 275), (69, 70, 277, 276), (70, 71, 278, 277), (71, 68, 275, 278), (279, 280, 69, 68), (280, 281, 70, 69), (281, 282, 71, 70), (282, 279, 68, 71), (283, 284, 280, 279), (284, 285, 281, 280), (285, 286, 282, 281), (286, 283, 279, 282), (72, 73, 284, 283), (73, 74, 285, 284), (74, 75, 286, 285), (75, 72, 283, 286), (287, 288, 73, 72), (288, 289, 74, 73), (289, 290, 75, 74), (290, 287, 72, 75), (76, 77, 288, 287), (77, 78, 289, 288), (78, 79, 290, 289), (79, 76, 287, 290), (293, 294, 292, 291), (294, 295, 166, 292), (295, 296, 169, 166), (296, 293, 291, 169), (297, 298, 294, 293), (298, 299, 295, 294), (299, 300, 296, 295), (300, 297, 293, 296), (80, 81, 298, 297), (81, 82, 299, 298), (82, 83, 300, 299), (83, 80, 297, 300), (301, 302, 81, 80), (302, 303, 82, 81), (303, 304, 83, 82), (304, 301, 80, 83), (305, 306, 302, 301), (306, 307, 303, 302), (307, 308, 304, 303), (308, 305, 301, 304), (84, 85, 306, 305), (85, 86, 307, 306), (86, 87, 308, 307), (87, 84, 305, 308), (309, 310, 85, 84), (310, 311, 86, 85), (311, 312, 87, 86), (312, 309, 84, 87), (313, 314, 310, 309), (314, 315, 311, 310), (315, 316, 312, 311), (316, 313, 309, 312), (88, 89, 314, 313), (89, 90, 315, 314), (90, 91, 316, 315), (91, 88, 313, 316), (317, 318, 89, 88), (318, 319, 90, 89), (319, 320, 91, 90), (320, 317, 88, 91), (321, 322, 318, 317), (322, 323, 319, 318), (323, 324, 320, 319), (324, 321, 317, 320), (92, 93, 322, 321), (93, 94, 323, 322), (94, 95, 324, 323), (95, 92, 321, 324), (328, 329, 326, 325), (329, 330, 189, 326), (330, 331, 327, 189), (331, 328, 325, 327), (332, 333, 329, 328), (333, 334, 330, 329), (334, 335, 331, 330), (335, 332, 328, 331), (336, 337, 333, 332), (337, 338, 334, 333), (338, 339, 335, 334), (339, 336, 332, 335), (96, 97, 337, 336), (97, 98, 338, 337), (98, 99, 339, 338), (99, 96, 336, 339), (340, 341, 97, 96), (341, 342, 98, 97), (342, 343, 99, 98), (343, 340, 96, 99), (344, 345, 341, 340), (345, 346, 342, 341), (346, 347, 343, 342), (347, 344, 340, 343), (348, 349, 345, 344), (349, 350, 346, 345), (350, 351, 347, 346), (351, 348, 344, 347), (100, 101, 349, 348), (101, 102, 350, 349), (102, 103, 351, 350), (103, 100, 348, 351), (352, 353, 37, 36), (353, 354, 38, 37), (354, 355, 39, 38), (355, 352, 36, 39), (356, 357, 353, 352), (357, 358, 354, 353), (358, 359, 355, 354), (359, 356, 352, 355), (360, 361, 357, 356), (361, 362, 358, 357), (362, 363, 359, 358), (363, 360, 356, 359), (364, 365, 361, 360), (365, 366, 362, 361), (366, 367, 363, 362), (367, 364, 360, 363), (104, 105, 365, 364), (105, 106, 366, 365), (106, 107, 367, 366), (107, 104, 364, 367)])
me_cube_001.materials.append(mat_branch)
me_cube_001.update()
me_icosphere = bpy.data.meshes.new('Icosphere')
me_icosphere.from_pydata([(0.0, 0.0, -0.2147), (-0.1129, -0.1554, -0.09602), (-0.1826, 0.05934, -0.09602), (-7.097e-08, 0.192, -0.09602), (0.1826, 0.05934, -0.09602), (0.1129, -0.1554, -0.09602), (-0.1826, -0.05934, 0.09602), (-0.1129, 0.1554, 0.09602), (0.1129, 0.1554, 0.09602), (0.1826, -0.05934, 0.09602), (7.097e-08, -0.192, 0.09602), (0.0, 0.0, 0.2147)], [], [(0, 1, 2), (1, 0, 5), (0, 2, 3), (0, 3, 4), (0, 4, 5), (1, 5, 10), (2, 1, 6), (3, 2, 7), (4, 3, 8), (5, 4, 9), (1, 10, 6), (2, 6, 7), (3, 7, 8), (4, 8, 9), (5, 9, 10), (6, 10, 11), (7, 6, 11), (8, 7, 11), (9, 8, 11), (10, 9, 11)])
_uv = me_icosphere.uv_layers.new(name='UVMap')
_uv.uv.foreach_set('vector', [0.1818, 0.0, 0.2727, 0.1575, 0.09091, 0.1575, 0.2727, 0.1575, 0.3636, 0.0, 0.4545, 0.1575, 0.9091, 0.0, 1.0, 0.1575, 0.8182, 0.1575, 0.7273, 0.0, 0.8182, 0.1575, 0.6364, 0.1575, 0.5455, 0.0, 0.6364, 0.1575, 0.4545, 0.1575, 0.2727, 0.1575, 0.4545, 0.1575, 0.3636, 0.3149, 0.09091, 0.1575, 0.2727, 0.1575, 0.1818, 0.3149, 0.8182, 0.1575, 1.0, 0.1575, 0.9091, 0.3149, 0.6364, 0.1575, 0.8182, 0.1575, 0.7273, 0.3149, 0.4545, 0.1575, 0.6364, 0.1575, 0.5455, 0.3149, 0.2727, 0.1575, 0.3636, 0.3149, 0.1818, 0.3149, 0.09091, 0.1575, 0.1818, 0.3149, 0.0, 0.3149, 0.8182, 0.1575, 0.9091, 0.3149, 0.7273, 0.3149, 0.6364, 0.1575, 0.7273, 0.3149, 0.5455, 0.3149, 0.4545, 0.1575, 0.5455, 0.3149, 0.3636, 0.3149, 0.1818, 0.3149, 0.3636, 0.3149, 0.2727, 0.4724, 0.0, 0.3149, 0.1818, 0.3149, 0.09091, 0.4724, 0.7273, 0.3149, 0.9091, 0.3149, 0.8182, 0.4724, 0.5455, 0.3149, 0.7273, 0.3149, 0.6364, 0.4724, 0.3636, 0.3149, 0.5455, 0.3149, 0.4545, 0.4724])
me_icosphere.materials.append(mat_hedge)
me_icosphere.update()
me_icosphere_002 = bpy.data.meshes.new('Icosphere.002')
me_icosphere_002.from_pydata([(0.0, 0.0, -0.2147), (-0.1129, -0.1554, -0.09602), (-0.1826, 0.05934, -0.09602), (-7.097e-08, 0.192, -0.09602), (0.1826, 0.05934, -0.09602), (0.1129, -0.1554, -0.09602), (-0.1826, -0.05934, 0.09602), (-0.1129, 0.1554, 0.09602), (0.1129, 0.1554, 0.09602), (0.1826, -0.05934, 0.09602), (7.097e-08, -0.192, 0.09602), (0.0, 0.0, 0.2147)], [], [(0, 1, 2), (1, 0, 5), (0, 2, 3), (0, 3, 4), (0, 4, 5), (1, 5, 10), (2, 1, 6), (3, 2, 7), (4, 3, 8), (5, 4, 9), (1, 10, 6), (2, 6, 7), (3, 7, 8), (4, 8, 9), (5, 9, 10), (6, 10, 11), (7, 6, 11), (8, 7, 11), (9, 8, 11), (10, 9, 11)])
_uv = me_icosphere_002.uv_layers.new(name='UVMap')
_uv.uv.foreach_set('vector', [0.1818, 0.0, 0.2727, 0.1575, 0.09091, 0.1575, 0.2727, 0.1575, 0.3636, 0.0, 0.4545, 0.1575, 0.9091, 0.0, 1.0, 0.1575, 0.8182, 0.1575, 0.7273, 0.0, 0.8182, 0.1575, 0.6364, 0.1575, 0.5455, 0.0, 0.6364, 0.1575, 0.4545, 0.1575, 0.2727, 0.1575, 0.4545, 0.1575, 0.3636, 0.3149, 0.09091, 0.1575, 0.2727, 0.1575, 0.1818, 0.3149, 0.8182, 0.1575, 1.0, 0.1575, 0.9091, 0.3149, 0.6364, 0.1575, 0.8182, 0.1575, 0.7273, 0.3149, 0.4545, 0.1575, 0.6364, 0.1575, 0.5455, 0.3149, 0.2727, 0.1575, 0.3636, 0.3149, 0.1818, 0.3149, 0.09091, 0.1575, 0.1818, 0.3149, 0.0, 0.3149, 0.8182, 0.1575, 0.9091, 0.3149, 0.7273, 0.3149, 0.6364, 0.1575, 0.7273, 0.3149, 0.5455, 0.3149, 0.4545, 0.1575, 0.5455, 0.3149, 0.3636, 0.3149, 0.1818, 0.3149, 0.3636, 0.3149, 0.2727, 0.4724, 0.0, 0.3149, 0.1818, 0.3149, 0.09091, 0.4724, 0.7273, 0.3149, 0.9091, 0.3149, 0.8182, 0.4724, 0.5455, 0.3149, 0.7273, 0.3149, 0.6364, 0.4724, 0.3636, 0.3149, 0.5455, 0.3149, 0.4545, 0.4724])
me_icosphere_002.materials.append(mat_hedge)
me_icosphere_002.update()
me_cube_003 = bpy.data.meshes.new('Cube.003')
me_cube_003.from_pydata([(-1.105, -2.018, 0.3609), (-1.105, -2.018, -0.3609), (-1.105, 2.018, 0.3609), (-1.105, 2.018, -0.3609), (-1.105, 1.453, 0.3609), (-1.105, 1.453, -0.3609), (-1.105, 1.007, -0.3609), (-1.105, 1.007, 0.3609), (-0.43, 2.018, -0.3609), (-0.43, -2.018, 0.3609), (-0.43, 1.453, -0.3609), (-0.43, 1.453, 0.3609), (-0.43, 1.007, 0.3609), (-0.43, 1.007, -0.3609), (-0.43, 2.018, 0.3609), (-0.43, -2.018, -0.3609)], [], [(11, 14, 2, 4), (5, 4, 2, 3), (13, 15, 1, 6), (15, 9, 0, 1), (8, 10, 5, 3), (6, 7, 4, 5), (12, 11, 4, 7), (9, 12, 7, 0), (1, 0, 7, 6), (10, 13, 6, 5), (3, 2, 14, 8), (13, 10, 11, 12), (14, 11, 10, 8), (12, 9, 15, 13)])
me_cube_003.polygons.foreach_set('use_smooth', [True] * 14)
_uv = me_cube_003.uv_layers.new(name='UVMap')
_uv.uv.foreach_set('vector', [0.84, 0.6401, 0.875, 0.6401, 0.875, 0.75, 0.84, 0.75, 0.375, 0.965, 0.625, 0.965, 0.625, 1.0, 0.375, 1.0, 0.1876, 0.6401, 0.375, 0.6401, 0.375, 0.75, 0.1876, 0.75, 0.375, 0.6401, 0.625, 0.6401, 0.625, 0.75, 0.375, 0.75, 0.125, 0.6401, 0.16, 0.6401, 0.16, 0.75, 0.125, 0.75, 0.375, 0.9374, 0.625, 0.9374, 0.625, 0.965, 0.375, 0.965, 0.8124, 0.6401, 0.84, 0.6401, 0.84, 0.75, 0.8124, 0.75, 0.625, 0.6401, 0.8124, 0.6401, 0.8124, 0.75, 0.625, 0.75, 0.375, 0.75, 0.625, 0.75, 0.625, 0.9374, 0.375, 0.9374, 0.16, 0.6401, 0.1876, 0.6401, 0.1876, 0.75, 0.16, 0.75, 0.375, 0.0, 0.625, 0.0, 0.625, 0.1099, 0.375, 0.1099, 0.1876, 0.6401, 0.16, 0.6401, 0.84, 0.6401, 0.8124, 0.6401, 0.875, 0.6401, 0.84, 0.6401, 0.16, 0.6401, 0.125, 0.6401, 0.8124, 0.6401, 0.625, 0.6401, 0.375, 0.6401, 0.1876, 0.6401])
me_cube_003.materials.append(mat_grass)
me_cube_003.use_mirror_vertex_groups = False
me_cube_003.update()
me_cube_005 = bpy.data.meshes.new('Cube.005')
me_cube_005.from_pydata([(-0.1794, 2.018, -0.1896), (-0.1794, -2.018, 0.3609), (-0.2184, 1.558, -0.1896), (-0.4717, 1.731, 0.3609), (-0.4717, 0.7299, 0.3609), (-0.2184, 0.9028, -0.1896), (-0.1794, 2.018, 0.3609), (-0.1794, -2.018, -0.1896), (0.03348, 2.018, 0.3609), (0.03348, -2.018, -0.1896), (0.03348, 2.018, -0.1896), (0.03348, -2.018, 0.3609), (0.09909, 1.558, -0.1896), (0.09909, 1.731, 0.3609), (0.09909, 0.7299, 0.3609), (0.09909, 0.9028, -0.1896), (-0.5025, 2.018, -0.1896), (-0.5025, -2.018, 0.3609), (-0.5025, 1.453, -0.1896), (-0.5025, 1.453, 0.3609), (-0.5025, 1.007, 0.3609), (-0.5025, 1.007, -0.1896), (-0.5025, 2.018, 0.3609), (-0.5025, -2.018, -0.1896), (-0.3256, 1.788, 0.3609), (0.06628, 1.788, 0.3609), (-0.5025, 1.736, 0.3609)], [], [(16, 22, 6, 0), (12, 15, 5, 2), (11, 14, 4, 1), (10, 12, 2, 0), (9, 11, 1, 7), (15, 9, 7, 5), (25, 8, 6, 24), (0, 6, 8, 10), (2, 5, 21, 18), (1, 4, 20, 17), (4, 3, 19, 20), (0, 2, 18, 16), (7, 1, 17, 23), (5, 7, 23, 21), (24, 6, 22, 26), (3, 24, 26, 19), (13, 25, 24, 3)])
me_cube_005.polygons.foreach_set('use_smooth', [True] * 17)
_uv = me_cube_005.uv_layers.new(name='UVMap')
_uv.uv.foreach_set('vector', [0.375, 0.1099, 0.625, 0.1099, 0.625, 0.1548, 0.375, 0.1548, 0.16, 0.5746, 0.1876, 0.5746, 0.1876, 0.5952, 0.16, 0.5952, 0.625, 0.5746, 0.8124, 0.5746, 0.8124, 0.5952, 0.625, 0.5952, 0.125, 0.5746, 0.16, 0.5746, 0.16, 0.5952, 0.125, 0.5952, 0.375, 0.5746, 0.625, 0.5746, 0.625, 0.5952, 0.375, 0.5952, 0.1876, 0.5746, 0.375, 0.5746, 0.375, 0.5952, 0.1876, 0.5952, 0.8575, 0.5746, 0.875, 0.5746, 0.875, 0.5952, 0.8575, 0.5952, 0.375, 0.1548, 0.625, 0.1548, 0.625, 0.1754, 0.375, 0.1754, 0.16, 0.5952, 0.1876, 0.5952, 0.1876, 0.6401, 0.16, 0.6401, 0.625, 0.5952, 0.8124, 0.5952, 0.8124, 0.6401, 0.625, 0.6401, 0.8124, 0.5952, 0.84, 0.5952, 0.84, 0.6401, 0.8124, 0.6401, 0.125, 0.5952, 0.16, 0.5952, 0.16, 0.6401, 0.125, 0.6401, 0.375, 0.5952, 0.625, 0.5952, 0.625, 0.6401, 0.375, 0.6401, 0.1876, 0.5952, 0.375, 0.5952, 0.375, 0.6401, 0.1876, 0.6401, 0.8575, 0.5952, 0.875, 0.5952, 0.875, 0.6401, 0.8575, 0.6401, 0.84, 0.5952, 0.8575, 0.5952, 0.8575, 0.6401, 0.84, 0.6401, 0.84, 0.5746, 0.8575, 0.5746, 0.8575, 0.5952, 0.84, 0.5952])
me_cube_005.materials.append(mat_stone)
me_cube_005.use_mirror_vertex_groups = False
me_cube_005.update()
me_cube_006 = bpy.data.meshes.new('Cube.006')
me_cube_006.from_pydata([(-0.4491, 1.731, 0.3609), (-0.4491, 0.7299, 0.3609), (-0.2524, 1.511, 0.162), (-0.2524, 0.9492, 0.162), (-0.3001, 0.9028, 0.2216), (-0.3001, 1.558, 0.2216), (0.1217, 1.731, 0.3609), (0.1217, 0.7299, 0.3609), (0.1217, 1.511, 0.162), (0.1217, 0.9492, 0.162), (0.1217, 0.9028, 0.2216), (0.1217, 1.558, 0.2216), (0.1217, 1.511, -0.1642), (-0.1838, 1.511, -0.1642), (0.1217, 0.9492, -0.1642), (-0.1838, 0.9492, -0.1642)], [], [(2, 3, 15, 13), (5, 4, 3, 2), (11, 5, 2, 8), (6, 0, 5, 11), (0, 1, 4, 5), (1, 7, 10, 4), (4, 10, 9, 3), (14, 12, 13, 15), (8, 2, 13, 12), (3, 9, 14, 15)])
_uv = me_cube_006.uv_layers.new(name='UVMap')
_uv.uv.foreach_set('vector', [0.84, 0.5952, 0.8124, 0.5952, 0.8124, 0.5952, 0.84, 0.5952, 0.84, 0.5952, 0.8124, 0.5952, 0.8124, 0.5952, 0.84, 0.5952, 0.84, 0.5746, 0.84, 0.5952, 0.84, 0.5952, 0.84, 0.5746, 0.84, 0.5746, 0.84, 0.5952, 0.84, 0.5952, 0.84, 0.5746, 0.84, 0.5952, 0.8124, 0.5952, 0.8124, 0.5952, 0.84, 0.5952, 0.8124, 0.5952, 0.8124, 0.5746, 0.8124, 0.5746, 0.8124, 0.5952, 0.8124, 0.5952, 0.8124, 0.5746, 0.8124, 0.5746, 0.8124, 0.5952, 0.8124, 0.5746, 0.84, 0.5746, 0.84, 0.5952, 0.8124, 0.5952, 0.84, 0.5746, 0.84, 0.5952, 0.84, 0.5952, 0.84, 0.5746, 0.8124, 0.5952, 0.8124, 0.5746, 0.8124, 0.5746, 0.8124, 0.5952])
me_cube_006.materials.append(mat_stone)
me_cube_006.use_mirror_vertex_groups = False
me_cube_006.update()
me_cube_007 = bpy.data.meshes.new('Cube.007')
me_cube_007.from_pydata([(-0.3033, -0.1189, -0.3633), (-0.3033, -0.1189, 0.3633), (-0.3033, 0.1189, -0.3633), (-0.3033, 0.1189, 0.3633), (0.3033, -0.1189, -0.3633), (0.3033, -0.1189, 0.3633), (0.3033, 0.1189, -0.3633), (0.3033, 0.1189, 0.3633)], [], [(0, 1, 3, 2), (2, 3, 7, 6), (6, 7, 5, 4), (4, 5, 1, 0), (7, 3, 1, 5)])
_uv = me_cube_007.uv_layers.new(name='UVMap')
_uv.uv.foreach_set('vector', [0.375, 0.0, 0.625, 0.0, 0.625, 0.25, 0.375, 0.25, 0.375, 0.25, 0.625, 0.25, 0.625, 0.5, 0.375, 0.5, 0.375, 0.5, 0.625, 0.5, 0.625, 0.75, 0.375, 0.75, 0.375, 0.75, 0.625, 0.75, 0.625, 1.0, 0.375, 1.0, 0.625, 0.5, 0.875, 0.5, 0.875, 0.75, 0.625, 0.75])
me_cube_007.materials.append(mat_stone)
me_cube_007.update()

# ---- objects
ob_path_trimesh_collider = bpy.data.objects.new('Path_trimesh_collider', me_cube)
ob_light = bpy.data.objects.new('Light', light_light)
ob_camera = bpy.data.objects.new('Camera', cam_camera)
ob_leaf1_convex_collider_001 = bpy.data.objects.new('Leaf1_convex_collider.001', me_icosphere_016)
ob_leaf2_convex_collider_001 = bpy.data.objects.new('Leaf2_convex_collider.001', me_icosphere_017)
ob_leaf3_convex_colider_001 = bpy.data.objects.new('Leaf3_convex_colider.001', me_icosphere_018)
ob_leaf4_convex_collider_001 = bpy.data.objects.new('Leaf4_convex_collider.001', me_icosphere_019)
ob_leaf5_convex_collider_001 = bpy.data.objects.new('Leaf5_convex_collider.001', me_icosphere_020)
ob_leaf6_convex_collider_001 = bpy.data.objects.new('Leaf6_convex_collider.001', me_icosphere_021)
ob_leaf7_convex_collider_001 = bpy.data.objects.new('Leaf7_convex_collider.001', me_icosphere_022)
ob_tree_convex_collider_001 = bpy.data.objects.new('Tree_convex_collider.001', me_cube_019)
ob_leaf1_convex_collider_002 = bpy.data.objects.new('Leaf1_convex_collider.002', me_icosphere_005)
ob_leaf2_convex_collider_002 = bpy.data.objects.new('Leaf2_convex_collider.002', me_icosphere_008)
ob_leaf3_convex_colider_002 = bpy.data.objects.new('Leaf3_convex_colider.002', me_icosphere_009)
ob_leaf4_convex_collider_002 = bpy.data.objects.new('Leaf4_convex_collider.002', me_icosphere_010)
ob_leaf5_convex_collider_002 = bpy.data.objects.new('Leaf5_convex_collider.002', me_icosphere_011)
ob_leaf6_convex_collider_002 = bpy.data.objects.new('Leaf6_convex_collider.002', me_icosphere_012)
ob_leaf7_convex_collider_002 = bpy.data.objects.new('Leaf7_convex_collider.002', me_icosphere_013)
ob_tree_convex_collider_002 = bpy.data.objects.new('Tree_convex_collider.002', me_cube_001)
ob_hedges1_convex_collider = bpy.data.objects.new('Hedges1_convex_collider', me_icosphere)
ob_hedges2_convex_collider = bpy.data.objects.new('Hedges2_convex_collider', me_icosphere_002)
ob_terrain_trimesh_collider_002 = bpy.data.objects.new('Terrain_trimesh_collider.002', me_cube_003)
ob_terrain_trimesh_collider_001 = bpy.data.objects.new('Terrain_trimesh_collider.001', me_cube_005)
ob_receptacle_trimesh_collider_001 = bpy.data.objects.new('Receptacle_trimesh_collider.001', me_cube_006)
ob_end_convex_collider = bpy.data.objects.new('End_convex_collider', me_cube_007)

# ---- transforms, parenting, visibility, modifiers, constraints
ob_path_trimesh_collider.location = (6.967, 0.1153, -0.08488)
ob_path_trimesh_collider.scale = (1.201, 1.0, 1.0)
ob_path_trimesh_collider.lock_rotations_4d = False
ob_path_trimesh_collider.empty_display_type = 'ARROWS'
ob_path_trimesh_collider.lineart.crease_threshold = 0.0
_m = ob_path_trimesh_collider.modifiers.new('Bevel', 'BEVEL')
_m.segments = 3
_m = ob_path_trimesh_collider.modifiers.new('Mirror', 'MIRROR')
_m.use_clip = True
_m = ob_path_trimesh_collider.modifiers.new('Auto Smooth', 'NODES')
_m.node_group = ng_auto_smooth
_gi = [s.identifier for s in ng_auto_smooth.interface.items_tree if s.item_type == 'SOCKET' and s.in_out == 'INPUT']
_m[_gi[1]] = 0.5236  # Angle
ob_light.location = (4.076, 9.295, 3.271)
ob_light.rotation_euler = (1.175, -0.1806, 3.123)
ob_light.lock_rotations_4d = False
ob_light.empty_display_type = 'ARROWS'
ob_light.color = (0.0, 0.0, 0.0, 0.0)
ob_light.lineart.crease_threshold = 0.0
ob_camera.location = (7.211, -6.807, 5.339)
ob_camera.rotation_euler = (1.109, 0.0, 0.8149)
ob_camera.lock_rotations_4d = False
ob_camera.empty_display_type = 'ARROWS'
ob_camera.color = (0.0, 0.0, 0.0, 0.0)
ob_camera.display_type = 'WIRE'
ob_camera.lineart.crease_threshold = 0.0
ob_leaf1_convex_collider_001.location = (-0.525, 1.51, 1.154)
ob_leaf2_convex_collider_001.location = (-0.9781, 2.059, 1.131)
ob_leaf3_convex_colider_001.location = (-1.383, 1.921, 1.123)
ob_leaf4_convex_collider_001.location = (-0.8265, 1.8, 1.183)
ob_leaf5_convex_collider_001.location = (-1.07, 1.419, 1.106)
ob_leaf6_convex_collider_001.location = (-0.7377, 1.319, 1.079)
ob_leaf7_convex_collider_001.location = (-1.397, 1.599, 1.1)
ob_tree_convex_collider_001.location = (-0.9445, 1.711, 0.7475)
ob_leaf1_convex_collider_002.location = (0.3346, -2.212, 1.154)
ob_leaf2_convex_collider_002.location = (1.03, -2.06, 1.131)
ob_leaf3_convex_colider_002.location = (1.091, -1.636, 1.123)
ob_leaf4_convex_collider_002.location = (0.73, -2.076, 1.183)
ob_leaf5_convex_collider_002.location = (0.5017, -1.685, 1.106)
ob_leaf6_convex_collider_002.location = (0.2612, -1.936, 1.079)
ob_leaf7_convex_collider_002.location = (0.8112, -1.477, 1.1)
ob_tree_convex_collider_002.location = (0.7042, -1.931, 0.7475)
ob_hedges1_convex_collider.location = (-0.9486, 1.165, 0.487)
_m = ob_hedges1_convex_collider.modifiers.new('Array', 'ARRAY')
_m.count = 6
_m.relative_offset_displace = (0.0, -1.5, 0.0)
ob_hedges2_convex_collider.location = (0.6418, 1.433, 0.487)
_m = ob_hedges2_convex_collider.modifiers.new('Array', 'ARRAY')
_m.count = 6
_m.relative_offset_displace = (0.0, -1.5, 0.0)
ob_terrain_trimesh_collider_002.location = (-0.1808, -0.1303, 5.96e-08)
ob_terrain_trimesh_collider_002.lock_rotations_4d = False
ob_terrain_trimesh_collider_002.empty_display_type = 'ARROWS'
ob_terrain_trimesh_collider_002.lineart.crease_threshold = 0.0
_m = ob_terrain_trimesh_collider_002.modifiers.new('Bevel', 'BEVEL')
_m.segments = 3
_m = ob_terrain_trimesh_collider_002.modifiers.new('Mirror', 'MIRROR')
_m.use_clip = True
_m = ob_terrain_trimesh_collider_002.modifiers.new('Auto Smooth', 'NODES')
_m.node_group = ng_auto_smooth
_gi = [s.identifier for s in ng_auto_smooth.interface.items_tree if s.item_type == 'SOCKET' and s.in_out == 'INPUT']
_m[_gi[1]] = 0.5236  # Angle
ob_terrain_trimesh_collider_001.location = (-0.1599, -0.1455, -0.1172)
ob_terrain_trimesh_collider_001.scale = (1.0, 0.9694, 1.0)
ob_terrain_trimesh_collider_001.lock_rotations_4d = False
ob_terrain_trimesh_collider_001.empty_display_type = 'ARROWS'
ob_terrain_trimesh_collider_001.lineart.crease_threshold = 0.0
_m = ob_terrain_trimesh_collider_001.modifiers.new('Bevel', 'BEVEL')
_m.segments = 3
_m = ob_terrain_trimesh_collider_001.modifiers.new('Mirror', 'MIRROR')
_m.use_clip = True
_m = ob_terrain_trimesh_collider_001.modifiers.new('Auto Smooth', 'NODES')
_m.node_group = ng_auto_smooth
_gi = [s.identifier for s in ng_auto_smooth.interface.items_tree if s.item_type == 'SOCKET' and s.in_out == 'INPUT']
_m[_gi[1]] = 0.5236  # Angle
ob_receptacle_trimesh_collider_001.location = (-0.1599, -0.1455, -0.1172)
ob_receptacle_trimesh_collider_001.scale = (1.0, 0.9694, 1.0)
ob_receptacle_trimesh_collider_001.lock_rotations_4d = False
ob_receptacle_trimesh_collider_001.empty_display_type = 'ARROWS'
ob_receptacle_trimesh_collider_001.lineart.crease_threshold = 0.0
_m = ob_receptacle_trimesh_collider_001.modifiers.new('Mirror', 'MIRROR')
_m.use_clip = True
_m.mirror_object = ob_terrain_trimesh_collider_001
_m = ob_receptacle_trimesh_collider_001.modifiers.new('Auto Smooth', 'NODES')
_m.node_group = ng_auto_smooth
_gi = [s.identifier for s in ng_auto_smooth.interface.items_tree if s.item_type == 'SOCKET' and s.in_out == 'INPUT']
_m[_gi[1]] = 0.5236  # Angle
ob_end_convex_collider.location = (-0.1572, 1.654, 0.5086)
_m = ob_end_convex_collider.modifiers.new('Bevel', 'BEVEL')
_m.width = 0.06
_m.width_pct = 0.06

# ---- collection membership
col_collection.objects.link(ob_path_trimesh_collider)
col_collection.objects.link(ob_light)
col_collection.objects.link(ob_camera)
col_collection.objects.link(ob_leaf1_convex_collider_001)
col_collection.objects.link(ob_leaf2_convex_collider_001)
col_collection.objects.link(ob_leaf3_convex_colider_001)
col_collection.objects.link(ob_leaf4_convex_collider_001)
col_collection.objects.link(ob_leaf5_convex_collider_001)
col_collection.objects.link(ob_leaf6_convex_collider_001)
col_collection.objects.link(ob_leaf7_convex_collider_001)
col_collection.objects.link(ob_tree_convex_collider_001)
col_collection.objects.link(ob_leaf1_convex_collider_002)
col_collection.objects.link(ob_leaf2_convex_collider_002)
col_collection.objects.link(ob_leaf3_convex_colider_002)
col_collection.objects.link(ob_leaf4_convex_collider_002)
col_collection.objects.link(ob_leaf5_convex_collider_002)
col_collection.objects.link(ob_leaf6_convex_collider_002)
col_collection.objects.link(ob_leaf7_convex_collider_002)
col_collection.objects.link(ob_tree_convex_collider_002)
col_collection.objects.link(ob_hedges1_convex_collider)
col_collection.objects.link(ob_hedges2_convex_collider)
col_collection.objects.link(ob_terrain_trimesh_collider_002)
col_collection.objects.link(ob_terrain_trimesh_collider_001)
col_collection.objects.link(ob_receptacle_trimesh_collider_001)
col_collection.objects.link(ob_end_convex_collider)

# ---- scene / render settings (as saved in the file)
scene.camera = ob_camera
scene.frame_start = 1; scene.frame_end = 250; scene.frame_set(1)
scene.render.engine = 'BLENDER_EEVEE_NEXT'
scene.cycles.sampling_pattern = 'TABULATED_SOBOL'
scene.eevee.use_gtao = True
scene.eevee.gtao_distance = 2.25
scene.view_settings.view_transform = 'Filmic'
bpy.context.view_layer.update()
